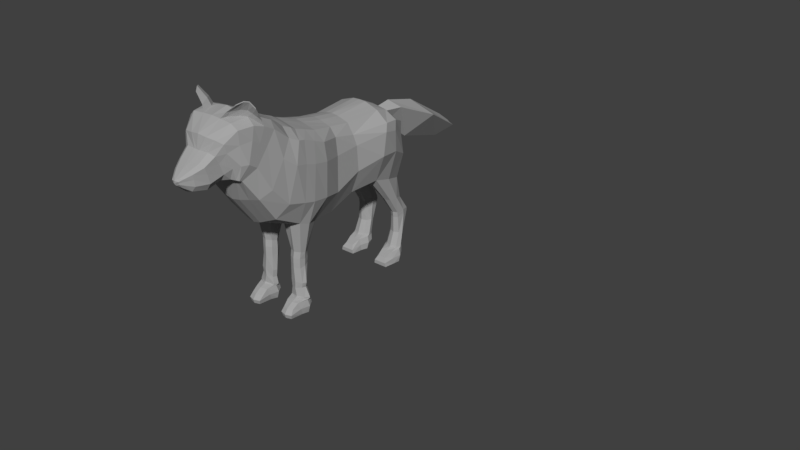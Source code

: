 # Source: Hungry_03.blend  (saved by Blender 2.77.0; exported with 4.5.12 LTS)
import bpy
from mathutils import Matrix  # noqa: F401  (used for matrix-valued properties, if any)

bpy.ops.wm.read_factory_settings(use_empty=True)
scene = bpy.context.scene
scene.name = 'Scene'

# ---- collections
col_collection_1 = bpy.data.collections.new('Collection 1'); scene.collection.children.link(col_collection_1)
col_collection_10 = bpy.data.collections.new('Collection 10'); scene.collection.children.link(col_collection_10)
col_collection_10.hide_render = True
col_collection_10.hide_viewport = True

# ---- materials (node trees are filled in below, after node groups)
mat_material = bpy.data.materials.new('Material')
mat_material.alpha_threshold = 0.0
mat_material.use_transparent_shadow = False
mat_material.diffuse_color = (0.3844, 0.3844, 0.3844, 1.0)
mat_material.roughness = 0.5

# ---- material node trees

# ---- world
world_world = bpy.data.worlds.new('World'); scene.world = world_world
world_world.color = (0.05088, 0.05088, 0.05088)
world_world.use_sun_shadow = False
world_world.sun_shadow_jitter_overblur = 0.0
world_world.cycles.sampling_method = 'MANUAL'

# ---- meshes
me_cube_001 = bpy.data.meshes.new('Cube.001')
me_cube_001.from_pydata([(0.09696, -0.3252, 0.4092), (0.1583, -0.3252, 0.4092), (0.1369, 0.5745, 0.5903), (0.1278, 0.5412, 1.044), (0.13, 0.1272, 0.6384), (0.1317, 0.1034, 1.127), (0.1555, -0.2163, 1.185), (0.1822, -0.2727, 0.6042), (0.19, 0.5541, 1.016), (0.19, 0.5774, 0.7782), (0.1953, 0.1272, 0.805), (0.2342, -0.2163, 1.127), (0.08479, -0.3898, 0.4244), (0.2441, -0.2165, 0.764), (0.1771, 0.1034, 1.057), (0.1555, -0.3778, 1.242), (0.1992, -0.4163, 0.6462), (0.2342, -0.3818, 1.195), (0.2566, -0.4175, 0.8041), (0.1724, 0.3239, 0.6638), (0.1506, 0.3619, 1.139), (0.2524, 0.3095, 0.8611), (0.2342, 0.3619, 1.071), (0.06544, 0.5745, 0.5903), (0.03354, 0.5412, 1.044), (0.2156, -0.6585, 1.245), (0.05146, 0.1034, 1.152), (0.05146, 0.1272, 0.6029), (0.05146, -0.2163, 1.21), (0.07915, -0.2855, 0.5609), (0.05146, -0.3778, 1.267), (0.06086, -0.4163, 0.6029), (0.08028, 0.3239, 0.6393), (0.05146, 0.3619, 1.173), (0.2098, 0.4558, 0.002055), (0.1929, 0.5295, 0.01078), (0.1916, -0.4186, 0.003091), (0.1851, -0.3556, 0.009038), (0.08391, 0.5295, 0.01078), (0.09488, -0.3556, 0.009038), (0.09297, -0.4186, 0.003091), (0.0899, 0.4558, 0.002055), (0.1278, 0.6031, 0.817), (0.07812, -0.8345, 1.061), (0.1853, 0.5588, 0.929), (0.07812, -0.5812, 1.37), (0.1953, 0.1153, 0.985), (0.2448, -0.2067, 0.9991), (0.2524, -0.3897, 1.047), (0.2524, 0.3357, 1.02), (0.2156, -0.7474, 1.135), (0.03354, 0.6031, 0.817), (0.13, -0.06602, 0.5728), (0.1317, -0.05649, 1.15), (0.1953, -0.06602, 0.728), (0.1771, -0.05649, 1.092), (0.05146, -0.06602, 0.5286), (0.05146, -0.05649, 1.175), (0.1953, -0.06125, 0.9734), (0.09604, -0.3209, 0.3459), (0.08354, -0.3957, 0.3444), (0.1629, -0.3957, 0.3444), (0.1552, -0.3209, 0.3459), (0.1157, 0.5367, 0.3338), (0.1741, 0.5367, 0.3338), (0.1043, 0.6497, 0.3328), (0.1606, 0.6497, 0.3328), (0.08354, -0.3951, 0.3781), (0.1552, -0.3191, 0.3602), (0.09604, -0.3191, 0.3602), (0.1629, -0.3951, 0.3781), (0.09604, -0.3238, 0.3273), (0.1629, -0.3957, 0.3122), (0.08354, -0.3957, 0.3122), (0.1552, -0.3238, 0.3273), (0.1741, 0.5342, 0.3519), (0.1157, 0.5342, 0.3519), (0.1043, 0.6507, 0.3434), (0.1598, 0.6507, 0.3434), (0.1157, 0.5399, 0.3117), (0.1043, 0.6482, 0.3242), (0.1615, 0.6482, 0.3242), (0.1741, 0.5399, 0.3117), (0.09488, -0.3404, 0.0994), (0.1834, -0.4503, 0.0917), (0.09297, -0.4503, 0.0917), (0.1851, -0.3404, 0.0994), (0.1055, 0.4529, 0.08201), (0.08878, 0.5647, 0.09068), (0.1847, 0.5647, 0.09068), (0.1896, 0.4529, 0.08201), (0.1803, -0.5098, 0.002925), (0.1043, -0.5098, 0.002925), (0.2002, 0.3782, 0.002055), (0.09922, 0.3782, 0.002055), (0.1179, 0.3974, 0.05753), (0.1803, -0.4939, 0.06261), (0.1043, -0.4939, 0.06261), (0.1775, 0.3974, 0.05753), (0.1882, 0.5043, 0.1096), (0.1064, 0.5043, 0.1096), (0.0902, 0.5646, 0.09761), (0.1823, 0.5646, 0.09761), (0.106, 0.4969, 0.0984), (0.08949, 0.5647, 0.09414), (0.1835, 0.5647, 0.09414), (0.1889, 0.4969, 0.0984), (0.08199, -0.3996, 0.1163), (0.1851, -0.3395, 0.1103), (0.09488, -0.3395, 0.1103), (0.1949, -0.3996, 0.1163), (0.09488, -0.3399, 0.1048), (0.1949, -0.3999, 0.1054), (0.08199, -0.3999, 0.1054), (0.1851, -0.3399, 0.1048), (0.1709, -0.8287, 1.066), (0.2156, -0.5998, 1.326), (0.1709, -0.5812, 1.366), (0.1491, -0.4741, 1.289), (0.2196, -0.4934, 1.238), (0.1968, -0.731, 0.9201), (0.2378, -0.6614, 0.97), (0.06201, -0.4741, 1.314), (0.06201, -0.7647, 0.8938), (0.2378, -0.5597, 1.135), (0.1671, -0.3898, 0.4244), (0.08276, -0.3974, 0.2116), (0.1655, -0.3485, 0.2102), (0.09546, -0.3485, 0.2102), (0.1784, -0.3974, 0.2116), (0.1734, 0.461, 0.4707), (0.1014, 0.461, 0.4707), (0.08564, 0.5921, 0.4423), (0.1475, 0.5921, 0.4423), (0.1819, 0.5394, 0.1988), (0.1105, 0.5394, 0.1988), (0.09644, 0.5932, 0.1977), (0.1731, 0.5932, 0.1977), (0.1952, -0.6079, 0.7471), (0.2503, -0.5437, 0.8384), (0.1576, -0.4173, 1.265), (0.2392, -0.4303, 1.207), (0.0476, -0.4173, 1.29), (0.05361, -0.6079, 0.6819), (0.2574, -0.4716, 1.065), (0.2156, -0.7709, 1.309), (0.07812, -0.8545, 1.071), (0.07812, -0.7513, 1.452), (0.2156, -0.8061, 1.173), (0.1709, -0.8487, 1.075), (0.2117, -0.7514, 1.391), (0.1669, -0.7513, 1.436), (0.1601, -0.9167, 1.263), (0.05923, -0.8766, 1.071), (0.05923, -0.9724, 1.354), (0.1601, -0.8817, 1.159), (0.1225, -0.8722, 1.08), (0.1601, -0.9333, 1.322), (0.1225, -0.9579, 1.344), (0.1212, -0.9443, 1.199), (0.02033, -0.9163, 1.064), (0.02033, -0.9928, 1.272), (0.1212, -0.9159, 1.125), (0.08361, -0.9105, 1.077), (0.1212, -0.9691, 1.251), (0.08361, -0.9869, 1.272), (0.07296, -1.092, 1.141), (0.07296, -1.086, 1.096), (0.04923, -1.091, 1.062), (0.07296, -1.1, 1.172), (0.04923, -1.108, 1.186), (0.0259, -1.16, 1.131), (0.0259, -1.158, 1.119), (0.0259, -1.164, 1.138), (0.1709, -0.6663, 1.409), (0.2156, -0.6756, 1.366), (0.07812, -0.6663, 1.417), (0.2156, -0.7147, 1.277), (0.07812, -0.8445, 1.066), (0.2156, -0.7768, 1.154), (0.1709, -0.8387, 1.071), (0.154, -0.8606, 1.079), (0.06868, -0.8664, 1.07), (0.06868, -0.866, 1.434), (0.1952, -0.8487, 1.172), (0.1952, -0.8558, 1.39), (0.1952, -0.8499, 1.299), (0.154, -0.866, 1.426), (0.01439, -1.052, 1.225), (0.07397, -1.05, 1.222), (0.105, -1.021, 1.158), (0.105, -1.004, 1.094), (0.105, -1.037, 1.203), (0.07397, -1.004, 1.049), (0.08828, -0.3979, 0.1602), (0.09989, -0.3462, 0.1577), (0.172, -0.3979, 0.1782), (0.1622, -0.3462, 0.1757), (0.07149, 0.6975, 1.039), (0.1379, 0.9655, 0.9223), (0.09037, 1.25, 0.7479), (0.1729, 0.4485, 0.63), (0.2372, 0.4485, 0.8488), (0.1389, 0.458, 1.112), (0.2265, 0.458, 1.063), (0.02837, 0.458, 1.129), (0.04569, 0.4485, 0.63), (0.2155, 0.5009, 0.002141), (0.07451, 0.5009, 0.002141), (0.2344, 0.4472, 0.993), (0.1791, 0.5925, 0.3397), (0.09794, 0.5925, 0.3397), (0.09794, 0.5917, 0.3543), (0.1785, 0.5917, 0.3543), (0.1796, 0.5933, 0.324), (0.09794, 0.5933, 0.324), (0.2065, 0.5153, 0.09069), (0.08009, 0.5153, 0.09069), (0.08172, 0.5338, 0.1056), (0.2039, 0.5338, 0.1056), (0.08091, 0.53, 0.09814), (0.2052, 0.53, 0.09814), (0.1753, 0.5259, 0.4652), (0.07495, 0.5259, 0.4652), (0.1932, 0.5656, 0.202), (0.08888, 0.5656, 0.202), (0.07374, -0.3569, 0.4168), (0.2145, -0.3503, 0.6252), (0.2576, -0.3384, 0.784), (0.1749, -0.3569, 0.4168), (0.1555, -0.2971, 1.214), (0.2342, -0.2991, 1.161), (0.04435, -0.3503, 0.5819), (0.05146, -0.2971, 1.239), (0.2024, -0.3772, 0.002573), (0.07658, -0.3772, 0.002573), (0.2524, -0.3138, 1.023), (0.1698, -0.3577, 0.3451), (0.07221, -0.3577, 0.3451), (0.07221, -0.3565, 0.3692), (0.1698, -0.3565, 0.3692), (0.1698, -0.3591, 0.3198), (0.07221, -0.3591, 0.3198), (0.2047, -0.3837, 0.09642), (0.07658, -0.3837, 0.09642), (0.0703, -0.3689, 0.1133), (0.211, -0.3689, 0.1133), (0.0703, -0.3693, 0.1051), (0.211, -0.3693, 0.1051), (0.1899, -0.3723, 0.2109), (0.07125, -0.3723, 0.2109), (0.1813, -0.3714, 0.177), (0.07831, -0.3714, 0.1589), (0.09181, -0.785, 1.447), (0.1286, -0.785, 1.44), (0.0879, -0.8324, 1.439), (0.1232, -0.8324, 1.436), (0.1828, -0.7252, 1.413), (0.1984, -0.7252, 1.397), (0.1841, -0.6955, 1.403), (0.1997, -0.6987, 1.389), (0.1345, -0.7352, 1.441), (0.1644, -0.7102, 1.426), (0.2116, -0.7714, 1.541), (0.2112, -0.7721, 1.535), (0.1924, -0.7958, 1.546), (0.1935, -0.7946, 1.54), (0.1646, -0.83, 1.528), (0.1668, -0.8283, 1.524), (0.2203, -0.7619, 1.526), (0.2243, -0.7581, 1.511), (0.2315, -0.748, 1.503), (0.2344, -0.7468, 1.492), (0.2354, -0.7323, 1.466), (0.04158, -1.137, 1.134), (0.04158, -1.134, 1.111), (0.02465, -1.149, 1.156), (0.04158, -1.143, 1.15), (0.02465, -1.138, 1.093), (0.2151, -0.694, 1.407), (0.157, -0.7454, 1.481), (0.1238, -0.785, 1.487), (0.09882, -0.8471, 1.472), (0.2052, -0.7137, 1.43), (0.1462, -0.7845, 1.48), (0.1112, -0.8264, 1.473), (0.1784, -0.7257, 1.466), (0.191, -0.7341, 1.452), (0.1947, -0.7108, 1.443), (0.1763, -0.7553, 1.476), (0.02102, 1.305, 0.7208), (0.08019, 0.5541, 1.044), (0.126, -0.3109, 0.4092), (0.0916, 0.1034, 1.14), (0.1035, -0.2163, 1.198), (0.1035, -0.3778, 1.255), (0.1011, 0.3619, 1.156), (0.0995, 0.5874, 0.5903), (0.09072, 0.1272, 0.6207), (0.13, -0.2647, 0.5825), (0.13, -0.4343, 0.6246), (0.1263, 0.3095, 0.6515), (0.1346, 0.5424, 0.01078), (0.1423, -0.3412, 0.009038), (0.1423, -0.4186, 0.003091), (0.1499, 0.4558, 0.002055), (0.1245, -0.8316, 1.063), (0.08019, 0.616, 0.817), (0.0916, -0.05649, 1.162), (0.09072, -0.06602, 0.5507), (0.1234, -0.3065, 0.3459), (0.1234, -0.4137, 0.3444), (0.129, 0.6627, 0.3328), (0.1449, 0.5224, 0.3338), (0.1234, -0.4131, 0.3781), (0.1234, -0.3047, 0.3602), (0.1234, -0.3094, 0.3273), (0.1234, -0.4137, 0.3122), (0.1449, 0.5199, 0.3519), (0.1286, 0.6636, 0.3434), (0.1294, 0.6611, 0.3242), (0.1449, 0.5256, 0.3117), (0.1423, -0.326, 0.0994), (0.1423, -0.4623, 0.0917), (0.1331, 0.5777, 0.09068), (0.1475, 0.4529, 0.08201), (0.1423, -0.5218, 0.002925), (0.1497, 0.3782, 0.002055), (0.1423, -0.506, 0.06261), (0.1477, 0.3974, 0.05753), (0.1473, 0.49, 0.1096), (0.1326, 0.5776, 0.09761), (0.1474, 0.4825, 0.0984), (0.1328, 0.5776, 0.09414), (0.1423, -0.4176, 0.1163), (0.1423, -0.3251, 0.1103), (0.1423, -0.4251, 0.1054), (0.1423, -0.3255, 0.1048), (0.1245, -0.5812, 1.368), (0.126, -0.4078, 0.4244), (0.1056, -0.4741, 1.301), (0.1294, -0.7479, 0.907), (0.1329, -0.3341, 0.2102), (0.1329, -0.4154, 0.2116), (0.114, 0.605, 0.4423), (0.1374, 0.4467, 0.4707), (0.1312, 0.6061, 0.1977), (0.1462, 0.5251, 0.1988), (0.1244, -0.6079, 0.7145), (0.1026, -0.4173, 1.277), (0.1245, -0.8516, 1.073), (0.09087, -0.8744, 1.075), (0.05197, -0.9134, 1.07), (0.02462, -1.091, 1.054), (0.1245, -0.8416, 1.068), (0.1245, -0.6663, 1.413), (0.1113, -0.8635, 1.075), (0.03698, -1.004, 1.042), (0.1306, -0.3318, 0.1667), (0.1301, -0.4159, 0.1692), (0.145, 0.5009, 0.002141), (0.08365, 0.458, 1.121), (0.1448, -0.3772, 0.002573), (0.1035, -0.2971, 1.226), (0.09207, 0.4519, 0.04206), (0.07934, 0.5559, 0.05181), (0.1942, 0.5559, 0.05181), (0.2065, 0.4519, 0.04206), (0.1043, 0.3773, 0.02833), (0.1943, 0.3773, 0.02833), (0.2192, 0.5122, 0.04697), (0.06919, 0.5122, 0.04697), (0.1493, 0.3773, 0.02833), (0.1326, 0.5704, 0.05181), (0.08709, -0.3362, 0.0557), (0.1954, -0.4373, 0.04772), (0.08486, -0.4373, 0.04772), (0.1925, -0.3362, 0.0557), (0.187, -0.5161, 0.03062), (0.09806, -0.5161, 0.03062), (0.2141, -0.3742, 0.05018), (0.0657, -0.3742, 0.05018), (0.1425, -0.5301, 0.03062), (0.1425, -0.3194, 0.0557), (-0.09696, -0.3252, 0.4092), (-0.1583, -0.3252, 0.4092), (-0.1369, 0.5745, 0.5903), (-0.1278, 0.5412, 1.044), (-0.13, 0.1272, 0.6384), (-0.1317, 0.1034, 1.127), (-0.1555, -0.2163, 1.185), (-0.1822, -0.2727, 0.6042), (-0.19, 0.5541, 1.016), (-0.19, 0.5774, 0.7782), (-0.1953, 0.1272, 0.805), (-0.2342, -0.2163, 1.127), (-0.08479, -0.3898, 0.4244), (-0.2441, -0.2165, 0.764), (-0.1771, 0.1034, 1.057), (-0.1555, -0.3778, 1.242), (-0.1992, -0.4163, 0.6462), (-0.2342, -0.3818, 1.195), (-0.2566, -0.4175, 0.8041), (-0.1724, 0.3239, 0.6638), (-0.1506, 0.3619, 1.139), (-0.2524, 0.3095, 0.8611), (-0.2342, 0.3619, 1.071), (-0.06544, 0.5745, 0.5903), (-0.03354, 0.5412, 1.044), (-0.2156, -0.6585, 1.245), (-0.05146, 0.1034, 1.152), (-0.05146, 0.1272, 0.6029), (-0.05146, -0.2163, 1.21), (-0.07915, -0.2855, 0.5609), (-0.05146, -0.3778, 1.267), (-0.06086, -0.4163, 0.6029), (-0.08028, 0.3239, 0.6393), (-0.05146, 0.3619, 1.173), (-0.2098, 0.4558, 0.002055), (-0.1929, 0.5295, 0.01078), (-0.1916, -0.4186, 0.003091), (-0.1851, -0.3556, 0.009038), (-0.08391, 0.5295, 0.01078), (-0.09488, -0.3556, 0.009038), (-0.09297, -0.4186, 0.003091), (-0.0899, 0.4558, 0.002055), (-0.1278, 0.6031, 0.817), (-0.07812, -0.8345, 1.061), (-0.1853, 0.5588, 0.929), (-0.07812, -0.5812, 1.37), (-0.1953, 0.1153, 0.985), (-0.2448, -0.2067, 0.9991), (-0.2524, -0.3897, 1.047), (-0.2524, 0.3357, 1.02), (-0.2156, -0.7474, 1.135), (-0.03354, 0.6031, 0.817), (-0.13, -0.06602, 0.5728), (-0.1317, -0.05649, 1.15), (-0.1953, -0.06602, 0.728), (-0.1771, -0.05649, 1.092), (-0.05146, -0.06602, 0.5286), (-0.05146, -0.05649, 1.175), (-0.1953, -0.06125, 0.9734), (-0.09604, -0.3209, 0.3459), (-0.08354, -0.3957, 0.3444), (-0.1629, -0.3957, 0.3444), (-0.1552, -0.3209, 0.3459), (-0.1157, 0.5367, 0.3338), (-0.1741, 0.5367, 0.3338), (-0.1043, 0.6497, 0.3328), (-0.1606, 0.6497, 0.3328), (-0.08354, -0.3951, 0.3781), (-0.1552, -0.3191, 0.3602), (-0.09604, -0.3191, 0.3602), (-0.1629, -0.3951, 0.3781), (-0.09604, -0.3238, 0.3273), (-0.1629, -0.3957, 0.3122), (-0.08354, -0.3957, 0.3122), (-0.1552, -0.3238, 0.3273), (-0.1741, 0.5342, 0.3519), (-0.1157, 0.5342, 0.3519), (-0.1043, 0.6507, 0.3434), (-0.1598, 0.6507, 0.3434), (-0.1157, 0.5399, 0.3117), (-0.1043, 0.6482, 0.3242), (-0.1615, 0.6482, 0.3242), (-0.1741, 0.5399, 0.3117), (-0.09488, -0.3404, 0.0994), (-0.1834, -0.4503, 0.0917), (-0.09297, -0.4503, 0.0917), (-0.1851, -0.3404, 0.0994), (-0.1055, 0.4529, 0.08201), (-0.08878, 0.5647, 0.09068), (-0.1847, 0.5647, 0.09068), (-0.1896, 0.4529, 0.08201), (-0.1803, -0.5098, 0.002925), (-0.1043, -0.5098, 0.002925), (-0.2002, 0.3782, 0.002055), (-0.09922, 0.3782, 0.002055), (-0.1179, 0.3974, 0.05753), (-0.1803, -0.4939, 0.06261), (-0.1043, -0.4939, 0.06261), (-0.1775, 0.3974, 0.05753), (-0.1882, 0.5043, 0.1096), (-0.1064, 0.5043, 0.1096), (-0.0902, 0.5646, 0.09761), (-0.1823, 0.5646, 0.09761), (-0.106, 0.4969, 0.0984), (-0.08949, 0.5647, 0.09414), (-0.1835, 0.5647, 0.09414), (-0.1889, 0.4969, 0.0984), (-0.08199, -0.3996, 0.1163), (-0.1851, -0.3395, 0.1103), (-0.09488, -0.3395, 0.1103), (-0.1949, -0.3996, 0.1163), (-0.09488, -0.3399, 0.1048), (-0.1949, -0.3999, 0.1054), (-0.08199, -0.3999, 0.1054), (-0.1851, -0.3399, 0.1048), (-0.1709, -0.8287, 1.066), (-0.2156, -0.5998, 1.326), (-0.1709, -0.5812, 1.366), (-0.1491, -0.4741, 1.289), (-0.2196, -0.4934, 1.238), (-0.1968, -0.731, 0.9201), (-0.2378, -0.6614, 0.97), (-0.06201, -0.4741, 1.314), (-0.06201, -0.7647, 0.8938), (-0.2378, -0.5597, 1.135), (-0.1671, -0.3898, 0.4244), (-0.08276, -0.3974, 0.2116), (-0.1655, -0.3485, 0.2102), (-0.09546, -0.3485, 0.2102), (-0.1784, -0.3974, 0.2116), (-0.1734, 0.461, 0.4707), (-0.1014, 0.461, 0.4707), (-0.08564, 0.5921, 0.4423), (-0.1475, 0.5921, 0.4423), (-0.1819, 0.5394, 0.1988), (-0.1105, 0.5394, 0.1988), (-0.09644, 0.5932, 0.1977), (-0.1731, 0.5932, 0.1977), (-0.1952, -0.6079, 0.7471), (-0.2503, -0.5437, 0.8384), (-0.1576, -0.4173, 1.265), (-0.2392, -0.4303, 1.207), (-0.0476, -0.4173, 1.29), (-0.05361, -0.6079, 0.6819), (-0.2574, -0.4716, 1.065), (-0.2156, -0.7709, 1.309), (-0.07812, -0.8545, 1.071), (-0.07812, -0.7513, 1.452), (-0.2156, -0.8061, 1.173), (-0.1709, -0.8487, 1.075), (-0.2117, -0.7514, 1.391), (-0.1669, -0.7513, 1.436), (-0.1601, -0.9167, 1.263), (-0.05923, -0.8766, 1.071), (-0.05923, -0.9724, 1.354), (-0.1601, -0.8817, 1.159), (-0.1225, -0.8722, 1.08), (-0.1601, -0.9333, 1.322), (-0.1225, -0.9579, 1.344), (-0.1212, -0.9443, 1.199), (-0.02033, -0.9163, 1.064), (-0.02033, -0.9928, 1.272), (-0.1212, -0.9159, 1.125), (-0.08361, -0.9105, 1.077), (-0.1212, -0.9691, 1.251), (-0.08361, -0.9869, 1.272), (-0.07296, -1.092, 1.141), (-0.07296, -1.086, 1.096), (-0.04923, -1.091, 1.062), (-0.07296, -1.1, 1.172), (-0.04923, -1.108, 1.186), (-0.0259, -1.16, 1.131), (-0.0259, -1.158, 1.119), (-0.0259, -1.164, 1.138), (-0.1709, -0.6663, 1.409), (-0.2156, -0.6756, 1.366), (-0.07812, -0.6663, 1.417), (-0.2156, -0.7147, 1.277), (-0.07812, -0.8445, 1.066), (-0.2156, -0.7768, 1.154), (-0.1709, -0.8387, 1.071), (-0.154, -0.8606, 1.079), (-0.06868, -0.8664, 1.07), (-0.06868, -0.866, 1.434), (-0.1952, -0.8487, 1.172), (-0.1952, -0.8558, 1.39), (-0.1952, -0.8499, 1.299), (-0.154, -0.866, 1.426), (-0.01439, -1.052, 1.225), (-0.07397, -1.05, 1.222), (-0.105, -1.021, 1.158), (-0.105, -1.004, 1.094), (-0.105, -1.037, 1.203), (-0.07397, -1.004, 1.049), (-0.08828, -0.3979, 0.1602), (-0.09989, -0.3462, 0.1577), (-0.172, -0.3979, 0.1782), (-0.1622, -0.3462, 0.1757), (-0.07149, 0.6975, 1.039), (-0.1379, 0.9655, 0.9223), (-0.09037, 1.25, 0.7479), (-0.1729, 0.4485, 0.63), (-0.2372, 0.4485, 0.8488), (-0.1389, 0.458, 1.112), (-0.2265, 0.458, 1.063), (-0.02837, 0.458, 1.129), (-0.04569, 0.4485, 0.63), (-0.2155, 0.5009, 0.002141), (-0.07451, 0.5009, 0.002141), (-0.2344, 0.4472, 0.993), (-0.1791, 0.5925, 0.3397), (-0.09794, 0.5925, 0.3397), (-0.09794, 0.5917, 0.3543), (-0.1785, 0.5917, 0.3543), (-0.1796, 0.5933, 0.324), (-0.09794, 0.5933, 0.324), (-0.2065, 0.5153, 0.09069), (-0.08009, 0.5153, 0.09069), (-0.08172, 0.5338, 0.1056), (-0.2039, 0.5338, 0.1056), (-0.08091, 0.53, 0.09814), (-0.2052, 0.53, 0.09814), (-0.1753, 0.5259, 0.4652), (-0.07495, 0.5259, 0.4652), (-0.1932, 0.5656, 0.202), (-0.08888, 0.5656, 0.202), (-0.07374, -0.3569, 0.4168), (-0.2145, -0.3503, 0.6252), (-0.2576, -0.3384, 0.784), (-0.1749, -0.3569, 0.4168), (-0.1555, -0.2971, 1.214), (-0.2342, -0.2991, 1.161), (-0.04435, -0.3503, 0.5819), (-0.05146, -0.2971, 1.239), (-0.2024, -0.3772, 0.002573), (-0.07658, -0.3772, 0.002573), (-0.2524, -0.3138, 1.023), (-0.1698, -0.3577, 0.3451), (-0.07221, -0.3577, 0.3451), (-0.07221, -0.3565, 0.3692), (-0.1698, -0.3565, 0.3692), (-0.1698, -0.3591, 0.3198), (-0.07221, -0.3591, 0.3198), (-0.2047, -0.3837, 0.09642), (-0.07658, -0.3837, 0.09642), (-0.0703, -0.3689, 0.1133), (-0.211, -0.3689, 0.1133), (-0.0703, -0.3693, 0.1051), (-0.211, -0.3693, 0.1051), (-0.1899, -0.3723, 0.2109), (-0.07125, -0.3723, 0.2109), (-0.1813, -0.3714, 0.177), (-0.07831, -0.3714, 0.1589), (-0.09181, -0.785, 1.447), (-0.1286, -0.785, 1.44), (-0.0879, -0.8324, 1.439), (-0.1232, -0.8324, 1.436), (-0.1828, -0.7252, 1.413), (-0.1984, -0.7252, 1.397), (-0.1841, -0.6955, 1.403), (-0.1997, -0.6987, 1.389), (-0.1345, -0.7352, 1.441), (-0.1644, -0.7102, 1.426), (-0.2116, -0.7714, 1.541), (-0.2112, -0.7721, 1.535), (-0.1924, -0.7958, 1.546), (-0.1935, -0.7946, 1.54), (-0.1646, -0.83, 1.528), (-0.1668, -0.8283, 1.524), (-0.2203, -0.7619, 1.526), (-0.2243, -0.7581, 1.511), (-0.2315, -0.748, 1.503), (-0.2344, -0.7468, 1.492), (-0.2354, -0.7323, 1.466), (-0.04158, -1.137, 1.134), (-0.04158, -1.134, 1.111), (-0.02465, -1.149, 1.156), (-0.04158, -1.143, 1.15), (-0.02465, -1.138, 1.093), (-0.2151, -0.694, 1.407), (-0.157, -0.7454, 1.481), (-0.1238, -0.785, 1.487), (-0.09882, -0.8471, 1.472), (-0.2052, -0.7137, 1.43), (-0.1462, -0.7845, 1.48), (-0.1112, -0.8264, 1.473), (-0.1784, -0.7257, 1.466), (-0.191, -0.7341, 1.452), (-0.1947, -0.7108, 1.443), (-0.1763, -0.7553, 1.476), (2.965e-14, -0.5812, 1.374), (2.965e-14, -0.8345, 1.061), (2.965e-14, 0.5438, 0.631), (2.965e-14, 0.1272, 0.5845), (2.965e-14, -0.2711, 0.5483), (2.965e-14, -0.4294, 0.5903), (2.965e-14, 0.3095, 0.6335), (2.965e-14, 0.5218, 1.073), (2.965e-14, 0.1034, 1.159), (2.965e-14, -0.2163, 1.217), (2.965e-14, -0.3778, 1.274), (2.965e-14, 0.3619, 1.176), (2.965e-14, 0.5724, 0.817), (2.965e-14, -0.06602, 0.516), (2.965e-14, -0.05649, 1.182), (2.965e-14, -0.7647, 0.8811), (2.965e-14, -0.4741, 1.321), (2.965e-14, -0.6079, 0.6693), (2.965e-14, -0.4173, 1.297), (2.965e-14, -0.7513, 1.463), (2.965e-14, -0.8545, 1.071), (2.965e-14, -0.9767, 1.362), (2.965e-14, -0.8766, 1.071), (2.965e-14, -0.9928, 1.272), (2.965e-14, -0.9163, 1.064), (2.965e-14, -1.108, 1.191), (2.965e-14, -1.091, 1.047), (2.965e-14, -1.108, 1.19), (2.965e-14, -1.17, 1.141), (2.965e-14, -1.161, 1.109), (2.965e-14, -0.6663, 1.422), (2.965e-14, -0.8445, 1.066), (2.965e-14, -0.8664, 1.07), (2.965e-14, -0.866, 1.438), (2.965e-14, -1.004, 1.034), (2.965e-14, -1.052, 1.225), (2.965e-14, -1.169, 1.126), (2.965e-14, -1.173, 1.126), (2.965e-14, -1.175, 1.128), (2.965e-14, 0.5404, 1.007), (2.965e-14, 1.313, 0.7393), (2.965e-14, 1.325, 0.7165), (2.965e-14, 1.293, 0.7006), (2.965e-14, 0.6172, 0.9366), (2.965e-14, 0.6458, 1.091), (2.965e-14, 0.8197, 0.7763), (2.965e-14, 0.8822, 1.027), (2.965e-14, 1.162, 0.6737), (2.965e-14, 1.207, 0.8222), (2.965e-14, 0.4266, 0.6242), (2.965e-14, 0.4481, 1.131), (2.965e-14, -0.3503, 0.5693), (2.965e-14, -0.2971, 1.246), (2.965e-14, -1.138, 1.088), (2.965e-14, -1.149, 1.158), (-0.02102, 1.305, 0.7208), (-0.08019, 0.5541, 1.044), (-0.126, -0.3109, 0.4092), (-0.0916, 0.1034, 1.14), (-0.1035, -0.2163, 1.198), (-0.1035, -0.3778, 1.255), (-0.1011, 0.3619, 1.156), (-0.0995, 0.5874, 0.5903), (-0.09072, 0.1272, 0.6207), (-0.13, -0.2647, 0.5825), (-0.13, -0.4343, 0.6246), (-0.1263, 0.3095, 0.6515), (-0.1346, 0.5424, 0.01078), (-0.1423, -0.3412, 0.009038), (-0.1423, -0.4186, 0.003091), (-0.1499, 0.4558, 0.002055), (-0.1245, -0.8316, 1.063), (-0.08019, 0.616, 0.817), (-0.0916, -0.05649, 1.162), (-0.09072, -0.06602, 0.5507), (-0.1234, -0.3065, 0.3459), (-0.1234, -0.4137, 0.3444), (-0.129, 0.6627, 0.3328), (-0.1449, 0.5224, 0.3338), (-0.1234, -0.4131, 0.3781), (-0.1234, -0.3047, 0.3602), (-0.1234, -0.3094, 0.3273), (-0.1234, -0.4137, 0.3122), (-0.1449, 0.5199, 0.3519), (-0.1286, 0.6636, 0.3434), (-0.1294, 0.6611, 0.3242), (-0.1449, 0.5256, 0.3117), (-0.1423, -0.326, 0.0994), (-0.1423, -0.4623, 0.0917), (-0.1331, 0.5777, 0.09068), (-0.1475, 0.4529, 0.08201), (-0.1423, -0.5218, 0.002925), (-0.1497, 0.3782, 0.002055), (-0.1423, -0.506, 0.06261), (-0.1477, 0.3974, 0.05753), (-0.1473, 0.49, 0.1096), (-0.1326, 0.5776, 0.09761), (-0.1474, 0.4825, 0.0984), (-0.1328, 0.5776, 0.09414), (-0.1423, -0.4176, 0.1163), (-0.1423, -0.3251, 0.1103), (-0.1423, -0.4251, 0.1054), (-0.1423, -0.3255, 0.1048), (-0.1245, -0.5812, 1.368), (-0.126, -0.4078, 0.4244), (-0.1056, -0.4741, 1.301), (-0.1294, -0.7479, 0.907), (-0.1329, -0.3341, 0.2102), (-0.1329, -0.4154, 0.2116), (-0.114, 0.605, 0.4423), (-0.1374, 0.4467, 0.4707), (-0.1312, 0.6061, 0.1977), (-0.1462, 0.5251, 0.1988), (-0.1244, -0.6079, 0.7145), (-0.1026, -0.4173, 1.277), (-0.1245, -0.8516, 1.073), (-0.09087, -0.8744, 1.075), (-0.05197, -0.9134, 1.07), (-0.02462, -1.091, 1.054), (-0.1245, -0.8416, 1.068), (-0.1245, -0.6663, 1.413), (-0.1113, -0.8635, 1.075), (-0.03698, -1.004, 1.042), (-0.1306, -0.3318, 0.1667), (-0.1301, -0.4159, 0.1692), (-0.145, 0.5009, 0.002141), (-0.08365, 0.458, 1.121), (-0.1448, -0.3772, 0.002573), (-0.1035, -0.2971, 1.226), (2.965e-14, -1.138, 1.091), (-0.09207, 0.4519, 0.04206), (-0.07934, 0.5559, 0.05181), (-0.1942, 0.5559, 0.05181), (-0.2065, 0.4519, 0.04206), (-0.1043, 0.3773, 0.02833), (-0.1943, 0.3773, 0.02833), (-0.2192, 0.5122, 0.04697), (-0.06919, 0.5122, 0.04697), (-0.1493, 0.3773, 0.02833), (-0.1326, 0.5704, 0.05181), (-0.08709, -0.3362, 0.0557), (-0.1954, -0.4373, 0.04772), (-0.08486, -0.4373, 0.04772), (-0.1925, -0.3362, 0.0557), (-0.187, -0.5161, 0.03062), (-0.09806, -0.5161, 0.03062), (-0.2141, -0.3742, 0.05018), (-0.0657, -0.3742, 0.05018), (-0.1425, -0.5301, 0.03062), (-0.1425, -0.3194, 0.0557)], [], [(307, 291, 3, 42), (53, 6, 11, 55), (232, 29, 0, 226), (301, 19, 4, 298), (227, 7, 13, 228), (309, 52, 7, 299), (52, 4, 10, 54), (340, 122, 45, 338), (49, 22, 14, 46), (58, 55, 11, 47), (300, 31, 12, 339), (42, 3, 8, 44), (20, 5, 14, 22), (316, 74, 127, 342), (201, 2, 9, 202), (230, 15, 17, 231), (236, 231, 17, 48), (138, 16, 18, 139), (325, 87, 95, 329), (4, 19, 21, 10), (203, 20, 22, 204), (209, 204, 22, 49), (381, 374, 39, 235), (361, 205, 33, 296), (723, 206, 32, 680), (725, 232, 31, 679), (363, 233, 30, 295), (687, 56, 29, 678), (308, 57, 28, 294), (680, 32, 27, 677), (296, 33, 26, 293), (299, 7, 1, 292), (122, 690, 674, 45), (121, 124, 25, 50), (686, 713, 24, 51), (362, 234, 36, 304), (360, 207, 34, 305), (380, 375, 36, 234), (371, 365, 38, 208), (373, 366, 35, 302), (375, 84, 96, 378), (383, 377, 37, 303), (370, 367, 34, 207), (676, 686, 51, 23), (317, 73, 126, 343), (202, 209, 49, 21), (228, 236, 48, 18), (124, 119, 116, 25), (2, 42, 44, 9), (54, 58, 47, 13), (21, 49, 46, 10), (119, 118, 117, 116), (297, 307, 42, 2), (10, 46, 58, 54), (293, 26, 57, 308), (677, 27, 56, 687), (46, 14, 55, 58), (7, 52, 54, 13), (298, 4, 52, 309), (5, 53, 55, 14), (315, 68, 62, 310), (314, 67, 60, 311), (240, 70, 61, 237), (239, 69, 59, 238), (213, 75, 64, 210), (319, 78, 66, 312), (212, 77, 65, 211), (318, 76, 63, 313), (226, 0, 69, 239), (229, 125, 70, 240), (339, 12, 67, 314), (292, 1, 68, 315), (310, 62, 74, 316), (311, 60, 73, 317), (237, 61, 72, 241), (238, 59, 71, 242), (345, 131, 76, 318), (223, 132, 77, 212), (344, 133, 78, 319), (222, 130, 75, 213), (210, 64, 82, 214), (312, 66, 81, 320), (211, 65, 80, 215), (313, 63, 79, 321), (337, 114, 86, 322), (336, 113, 85, 323), (248, 112, 84, 243), (247, 111, 83, 244), (221, 106, 90, 216), (333, 105, 89, 324), (220, 104, 88, 217), (332, 103, 87, 325), (372, 368, 94, 327), (382, 379, 92, 326), (364, 41, 94, 368), (376, 40, 92, 379), (367, 90, 98, 369), (304, 36, 91, 326), (323, 85, 97, 328), (305, 34, 93, 327), (347, 135, 100, 330), (225, 136, 101, 218), (346, 137, 102, 331), (224, 134, 99, 219), (330, 100, 103, 332), (218, 101, 104, 220), (331, 102, 105, 333), (219, 99, 106, 221), (252, 195, 109, 245), (251, 196, 110, 246), (359, 194, 107, 334), (358, 197, 108, 335), (245, 109, 111, 247), (246, 110, 112, 248), (334, 107, 113, 336), (335, 108, 114, 337), (26, 682, 688, 57), (341, 120, 115, 306), (205, 724, 685, 33), (233, 726, 684, 30), (57, 688, 683, 28), (33, 685, 682, 26), (689, 123, 43, 675), (120, 121, 50, 115), (142, 692, 690, 122), (139, 144, 124, 121), (691, 143, 123, 689), (349, 142, 122, 340), (227, 16, 125, 229), (140, 118, 119, 141), (144, 141, 119, 124), (348, 138, 120, 341), (241, 72, 129, 249), (242, 71, 128, 250), (201, 19, 130, 222), (297, 2, 133, 344), (206, 23, 132, 223), (301, 32, 131, 345), (214, 82, 134, 224), (320, 81, 137, 346), (215, 80, 136, 225), (321, 79, 135, 347), (300, 16, 138, 348), (48, 17, 141, 144), (15, 140, 141, 17), (295, 30, 142, 349), (679, 31, 143, 691), (18, 48, 144, 139), (30, 684, 692, 142), (120, 138, 139, 121), (150, 175, 260, 258), (176, 704, 693, 147), (174, 355, 176, 147, 261, 262), (177, 175, 150, 145), (705, 178, 146, 694), (179, 177, 145, 148), (354, 180, 149, 350), (180, 179, 148, 149), (356, 181, 156, 351), (706, 182, 153, 696), (183, 707, 695, 154), (181, 184, 155, 156), (186, 185, 157, 152), (187, 183, 154, 158), (184, 186, 152, 155), (185, 187, 158, 157), (154, 695, 697, 161), (156, 155, 162, 163), (152, 157, 164, 159), (158, 154, 161, 165), (155, 152, 159, 162), (157, 158, 165, 164), (351, 156, 163, 352), (696, 153, 160, 698), (189, 188, 701, 170), (191, 190, 166, 167), (192, 189, 170, 169), (357, 193, 168, 353), (188, 709, 699, 701), (193, 191, 167, 168), (190, 192, 169, 166), (275, 274, 171, 172), (277, 276, 702, 173), (727, 803, 278, 703), (278, 275, 172, 703), (274, 277, 173, 171), (276, 728, 702), (115, 50, 179, 180), (306, 115, 180, 354), (50, 25, 177, 179), (675, 43, 178, 705), (25, 116, 175, 177), (338, 45, 176, 355), (45, 674, 704, 176), (116, 117, 174, 175), (150, 151, 187, 185), (148, 145, 186, 184), (187, 151, 254, 256), (145, 150, 185, 186), (149, 148, 184, 181), (147, 693, 707, 183), (694, 146, 182, 706), (350, 149, 181, 356), (159, 164, 192, 190), (163, 162, 191, 193), (161, 697, 709, 188), (698, 160, 708), (352, 163, 193, 357), (164, 165, 189, 192), (162, 159, 190, 191), (165, 161, 188, 189), (342, 127, 197, 358), (343, 126, 194, 359), (249, 129, 196, 251), (250, 128, 195, 252), (171, 710, 703, 172), (710, 171, 173, 702), (200, 721, 716, 290), (722, 200, 290, 714), (681, 24, 198, 718), (24, 713, 717, 198), (718, 198, 199, 720), (198, 717, 719, 199), (720, 199, 200, 722), (199, 719, 721, 200), (79, 215, 225, 135), (81, 214, 224, 137), (32, 206, 223, 131), (2, 201, 222, 133), (24, 681, 724, 205), (102, 219, 221, 105), (100, 218, 220, 103), (137, 224, 219, 102), (135, 225, 218, 100), (103, 220, 217, 87), (105, 221, 216, 89), (63, 211, 215, 79), (66, 210, 214, 81), (133, 222, 213, 78), (131, 223, 212, 76), (76, 212, 211, 63), (78, 213, 210, 66), (9, 44, 209, 202), (366, 370, 207, 35), (364, 371, 208, 41), (302, 35, 207, 360), (676, 23, 206, 723), (291, 24, 205, 361), (44, 8, 204, 209), (3, 203, 204, 8), (19, 201, 202, 21), (126, 250, 252, 194), (127, 249, 251, 197), (73, 242, 250, 126), (74, 241, 249, 127), (7, 227, 229, 1), (28, 683, 726, 233), (108, 246, 248, 114), (107, 245, 247, 113), (197, 251, 246, 108), (194, 252, 245, 107), (113, 247, 244, 85), (114, 248, 243, 86), (60, 238, 242, 73), (62, 237, 241, 74), (1, 229, 240, 68), (12, 226, 239, 67), (67, 239, 238, 60), (68, 240, 237, 62), (13, 47, 236, 228), (377, 380, 234, 37), (303, 37, 234, 362), (294, 28, 233, 363), (678, 29, 232, 725), (376, 381, 235, 40), (47, 11, 231, 236), (6, 230, 231, 11), (16, 227, 228, 18), (31, 232, 226, 12), (254, 255, 256), (147, 183, 253, 261), (183, 187, 256, 255), (286, 280, 263, 269), (285, 284, 266, 268), (175, 174, 262, 259), (151, 150, 258, 257), (283, 279, 273, 272), (264, 270, 269, 263), (280, 281, 265, 263), (257, 258, 260), (273, 271, 272), (270, 272, 271, 269), (266, 265, 267, 268), (281, 282, 267, 265), (264, 263, 265, 266), (282, 285, 268, 267), (287, 283, 272, 270), (279, 288, 271, 273), (289, 287, 270, 264), (288, 286, 269, 271), (284, 289, 264, 266), (170, 701, 728, 276), (166, 169, 277, 274), (168, 167, 275, 278), (353, 168, 278, 803), (169, 170, 276, 277), (167, 166, 274, 275), (254, 151, 289, 284), (259, 262, 286, 288), (151, 257, 287, 289), (175, 259, 288, 279), (257, 260, 283, 287), (183, 255, 285, 282), (253, 183, 282, 281), (261, 253, 281, 280), (260, 175, 279, 283), (255, 254, 284, 285), (262, 261, 280, 286), (290, 716, 715), (714, 290, 715), (700, 353, 803, 727), (6, 294, 363, 230), (39, 303, 362, 235), (3, 291, 361, 203), (38, 302, 360, 208), (129, 343, 359, 196), (128, 342, 358, 195), (160, 352, 357, 708), (146, 350, 356, 182), (117, 338, 355, 174), (43, 306, 354, 178), (708, 357, 353, 700), (153, 351, 352, 160), (182, 356, 351, 153), (178, 354, 350, 146), (15, 295, 349, 140), (31, 300, 348, 143), (82, 321, 347, 134), (80, 320, 346, 136), (19, 301, 345, 130), (23, 297, 344, 132), (143, 348, 341, 123), (140, 349, 340, 118), (123, 341, 306, 43), (109, 335, 337, 111), (110, 334, 336, 112), (195, 358, 335, 109), (196, 359, 334, 110), (101, 331, 333, 104), (99, 330, 332, 106), (136, 346, 331, 101), (134, 347, 330, 99), (41, 305, 327, 94), (84, 323, 328, 96), (40, 304, 326, 92), (378, 382, 326, 91), (369, 372, 327, 93), (106, 332, 325, 90), (104, 333, 324, 88), (112, 336, 323, 84), (111, 337, 322, 83), (64, 313, 321, 82), (65, 312, 320, 80), (132, 344, 319, 77), (130, 345, 318, 75), (61, 311, 317, 72), (59, 310, 316, 71), (0, 292, 315, 69), (125, 339, 314, 70), (75, 318, 313, 64), (77, 319, 312, 65), (70, 314, 311, 61), (69, 315, 310, 59), (27, 298, 309, 56), (5, 293, 308, 53), (23, 51, 307, 297), (72, 317, 343, 129), (374, 383, 303, 39), (365, 373, 302, 38), (208, 360, 305, 41), (235, 362, 304, 40), (29, 299, 292, 0), (20, 296, 293, 5), (53, 308, 294, 6), (230, 363, 295, 15), (203, 361, 296, 20), (90, 325, 329, 98), (71, 316, 342, 128), (16, 300, 339, 125), (118, 340, 338, 117), (56, 309, 299, 29), (32, 301, 298, 27), (51, 24, 291, 307), (88, 324, 373, 365), (98, 329, 372, 369), (87, 217, 371, 364), (89, 216, 370, 366), (34, 367, 369, 93), (87, 364, 368, 95), (329, 95, 368, 372), (216, 90, 367, 370), (324, 89, 366, 373), (217, 88, 365, 371), (83, 322, 383, 374), (96, 328, 382, 378), (85, 244, 381, 376), (86, 243, 380, 377), (85, 376, 379, 97), (328, 97, 379, 382), (322, 86, 377, 383), (36, 375, 378, 91), (243, 84, 375, 380), (244, 83, 374, 381), (746, 426, 387, 730), (437, 439, 395, 390), (616, 610, 384, 413), (740, 737, 388, 403), (611, 612, 397, 391), (748, 738, 391, 436), (436, 438, 394, 388), (779, 777, 429, 506), (433, 430, 398, 406), (442, 431, 395, 439), (739, 778, 396, 415), (426, 428, 392, 387), (404, 406, 398, 389), (755, 781, 511, 458), (585, 586, 393, 386), (614, 615, 401, 399), (620, 432, 401, 615), (522, 523, 402, 400), (764, 768, 479, 471), (388, 394, 405, 403), (587, 588, 406, 404), (593, 433, 406, 588), (821, 619, 423, 814), (800, 735, 417, 589), (723, 680, 416, 590), (725, 679, 415, 616), (802, 734, 414, 617), (687, 678, 413, 440), (747, 733, 412, 441), (680, 677, 411, 416), (735, 732, 410, 417), (738, 731, 385, 391), (506, 429, 674, 690), (505, 434, 409, 508), (686, 435, 408, 713), (801, 743, 420, 618), (799, 744, 418, 591), (820, 618, 420, 815), (811, 592, 422, 805), (813, 741, 419, 806), (815, 818, 480, 468), (823, 742, 421, 817), (810, 591, 418, 807), (676, 407, 435, 686), (756, 782, 510, 457), (586, 405, 433, 593), (612, 402, 432, 620), (508, 409, 500, 503), (386, 393, 428, 426), (438, 397, 431, 442), (405, 394, 430, 433), (503, 500, 501, 502), (736, 386, 426, 746), (394, 438, 442, 430), (732, 747, 441, 410), (677, 687, 440, 411), (430, 442, 439, 398), (391, 397, 438, 436), (737, 748, 436, 388), (389, 398, 439, 437), (754, 749, 446, 452), (753, 750, 444, 451), (624, 621, 445, 454), (623, 622, 443, 453), (597, 594, 448, 459), (758, 751, 450, 462), (596, 595, 449, 461), (757, 752, 447, 460), (610, 623, 453, 384), (613, 624, 454, 509), (778, 753, 451, 396), (731, 754, 452, 385), (749, 755, 458, 446), (750, 756, 457, 444), (621, 625, 456, 445), (622, 626, 455, 443), (784, 757, 460, 515), (607, 596, 461, 516), (783, 758, 462, 517), (606, 597, 459, 514), (594, 598, 466, 448), (751, 759, 465, 450), (595, 599, 464, 449), (752, 760, 463, 447), (776, 761, 470, 498), (775, 762, 469, 497), (632, 627, 468, 496), (631, 628, 467, 495), (605, 600, 474, 490), (772, 763, 473, 489), (604, 601, 472, 488), (771, 764, 471, 487), (812, 766, 478, 808), (822, 765, 476, 819), (804, 808, 478, 425), (816, 819, 476, 424), (807, 809, 482, 474), (743, 765, 475, 420), (762, 767, 481, 469), (744, 766, 477, 418), (786, 769, 484, 519), (609, 602, 485, 520), (785, 770, 486, 521), (608, 603, 483, 518), (769, 771, 487, 484), (602, 604, 488, 485), (770, 772, 489, 486), (603, 605, 490, 483), (636, 629, 493, 579), (635, 630, 494, 580), (798, 773, 491, 578), (797, 774, 492, 581), (629, 631, 495, 493), (630, 632, 496, 494), (773, 775, 497, 491), (774, 776, 498, 492), (410, 441, 688, 682), (780, 745, 499, 504), (589, 417, 685, 724), (617, 414, 684, 726), (441, 412, 683, 688), (417, 410, 682, 685), (689, 675, 427, 507), (504, 499, 434, 505), (526, 506, 690, 692), (523, 505, 508, 528), (691, 689, 507, 527), (788, 779, 506, 526), (611, 613, 509, 400), (524, 525, 503, 502), (528, 508, 503, 525), (787, 780, 504, 522), (625, 633, 513, 456), (626, 634, 512, 455), (585, 606, 514, 403), (736, 783, 517, 386), (590, 607, 516, 407), (740, 784, 515, 416), (598, 608, 518, 466), (759, 785, 521, 465), (599, 609, 520, 464), (760, 786, 519, 463), (739, 787, 522, 400), (432, 528, 525, 401), (399, 401, 525, 524), (734, 788, 526, 414), (679, 691, 527, 415), (402, 523, 528, 432), (414, 526, 692, 684), (504, 505, 523, 522), (534, 642, 644, 559), (560, 531, 693, 704), (558, 646, 645, 531, 560, 794), (561, 529, 534, 559), (705, 694, 530, 562), (563, 532, 529, 561), (793, 789, 533, 564), (564, 533, 532, 563), (795, 790, 540, 565), (706, 696, 537, 566), (567, 538, 695, 707), (565, 540, 539, 568), (570, 536, 541, 569), (571, 542, 538, 567), (568, 539, 536, 570), (569, 541, 542, 571), (538, 545, 697, 695), (540, 547, 546, 539), (536, 543, 548, 541), (542, 549, 545, 538), (539, 546, 543, 536), (541, 548, 549, 542), (790, 791, 547, 540), (696, 698, 544, 537), (573, 554, 701, 572), (575, 551, 550, 574), (576, 553, 554, 573), (796, 792, 552, 577), (572, 701, 699, 709), (577, 552, 551, 575), (574, 550, 553, 576), (659, 556, 555, 658), (661, 557, 702, 660), (727, 703, 662, 803), (662, 703, 556, 659), (658, 555, 557, 661), (660, 702, 728), (499, 564, 563, 434), (745, 793, 564, 499), (434, 563, 561, 409), (675, 705, 562, 427), (409, 561, 559, 500), (777, 794, 560, 429), (429, 560, 704, 674), (500, 559, 558, 501), (534, 569, 571, 535), (532, 568, 570, 529), (571, 640, 638, 535), (529, 570, 569, 534), (533, 565, 568, 532), (531, 567, 707, 693), (694, 706, 566, 530), (789, 795, 565, 533), (543, 574, 576, 548), (547, 577, 575, 546), (545, 572, 709, 697), (698, 708, 544), (791, 796, 577, 547), (548, 576, 573, 549), (546, 575, 574, 543), (549, 573, 572, 545), (781, 797, 581, 511), (782, 798, 578, 510), (633, 635, 580, 513), (634, 636, 579, 512), (555, 556, 703, 710), (710, 702, 557, 555), (584, 729, 716, 721), (722, 714, 729, 584), (681, 718, 582, 408), (408, 582, 717, 713), (718, 720, 583, 582), (582, 583, 719, 717), (720, 722, 584, 583), (583, 584, 721, 719), (463, 519, 609, 599), (465, 521, 608, 598), (416, 515, 607, 590), (386, 517, 606, 585), (408, 589, 724, 681), (486, 489, 605, 603), (484, 487, 604, 602), (521, 486, 603, 608), (519, 484, 602, 609), (487, 471, 601, 604), (489, 473, 600, 605), (447, 463, 599, 595), (450, 465, 598, 594), (517, 462, 597, 606), (515, 460, 596, 607), (460, 447, 595, 596), (462, 450, 594, 597), (393, 586, 593, 428), (806, 419, 591, 810), (804, 425, 592, 811), (741, 799, 591, 419), (676, 723, 590, 407), (730, 800, 589, 408), (428, 593, 588, 392), (387, 392, 588, 587), (403, 405, 586, 585), (510, 578, 636, 634), (511, 581, 635, 633), (457, 510, 634, 626), (458, 511, 633, 625), (391, 385, 613, 611), (412, 617, 726, 683), (492, 498, 632, 630), (491, 497, 631, 629), (581, 492, 630, 635), (578, 491, 629, 636), (497, 469, 628, 631), (498, 470, 627, 632), (444, 457, 626, 622), (446, 458, 625, 621), (385, 452, 624, 613), (396, 451, 623, 610), (451, 444, 622, 623), (452, 446, 621, 624), (397, 612, 620, 431), (817, 421, 618, 820), (742, 801, 618, 421), (733, 802, 617, 412), (678, 725, 616, 413), (816, 424, 619, 821), (431, 620, 615, 395), (390, 395, 615, 614), (400, 402, 612, 611), (415, 396, 610, 616), (638, 640, 639), (531, 645, 637, 567), (567, 639, 640, 571), (670, 653, 647, 664), (669, 652, 650, 668), (559, 643, 646, 558), (535, 641, 642, 534), (667, 656, 657, 663), (648, 647, 653, 654), (664, 647, 649, 665), (641, 644, 642), (657, 656, 655), (654, 653, 655, 656), (650, 652, 651, 649), (665, 649, 651, 666), (648, 650, 649, 647), (666, 651, 652, 669), (671, 654, 656, 667), (663, 657, 655, 672), (673, 648, 654, 671), (672, 655, 653, 670), (668, 650, 648, 673), (554, 660, 728, 701), (550, 658, 661, 553), (552, 662, 659, 551), (792, 803, 662, 552), (553, 661, 660, 554), (551, 659, 658, 550), (638, 668, 673, 535), (643, 672, 670, 646), (535, 673, 671, 641), (559, 663, 672, 643), (641, 671, 667, 644), (567, 666, 669, 639), (637, 665, 666, 567), (645, 664, 665, 637), (644, 667, 663, 559), (639, 669, 668, 638), (646, 670, 664, 645), (702, 712, 711), (703, 710, 711), (711, 712, 703), (711, 710, 702), (701, 699, 728), (729, 715, 716), (714, 715, 729), (700, 727, 803, 792), (390, 614, 802, 733), (423, 619, 801, 742), (387, 587, 800, 730), (422, 592, 799, 741), (513, 580, 798, 782), (512, 579, 797, 781), (544, 708, 796, 791), (530, 566, 795, 789), (501, 558, 794, 777), (427, 562, 793, 745), (708, 700, 792, 796), (537, 544, 791, 790), (566, 537, 790, 795), (562, 530, 789, 793), (399, 524, 788, 734), (415, 527, 787, 739), (466, 518, 786, 760), (464, 520, 785, 759), (403, 514, 784, 740), (407, 516, 783, 736), (527, 507, 780, 787), (524, 502, 779, 788), (507, 427, 745, 780), (493, 495, 776, 774), (494, 496, 775, 773), (579, 493, 774, 797), (580, 494, 773, 798), (485, 488, 772, 770), (483, 490, 771, 769), (520, 485, 770, 785), (518, 483, 769, 786), (425, 478, 766, 744), (468, 480, 767, 762), (424, 476, 765, 743), (818, 475, 765, 822), (809, 477, 766, 812), (490, 474, 764, 771), (488, 472, 763, 772), (496, 468, 762, 775), (495, 467, 761, 776), (448, 466, 760, 752), (449, 464, 759, 751), (516, 461, 758, 783), (514, 459, 757, 784), (445, 456, 756, 750), (443, 455, 755, 749), (384, 453, 754, 731), (509, 454, 753, 778), (459, 448, 752, 757), (461, 449, 751, 758), (454, 445, 750, 753), (453, 443, 749, 754), (411, 440, 748, 737), (389, 437, 747, 732), (407, 736, 746, 435), (456, 513, 782, 756), (814, 423, 742, 823), (805, 422, 741, 813), (592, 425, 744, 799), (619, 424, 743, 801), (413, 384, 731, 738), (404, 389, 732, 735), (437, 390, 733, 747), (614, 399, 734, 802), (587, 404, 735, 800), (474, 482, 768, 764), (455, 512, 781, 755), (400, 509, 778, 739), (502, 501, 777, 779), (440, 413, 738, 748), (416, 411, 737, 740), (435, 746, 730, 408), (472, 805, 813, 763), (482, 809, 812, 768), (471, 804, 811, 601), (473, 806, 810, 600), (418, 477, 809, 807), (471, 479, 808, 804), (768, 812, 808, 479), (600, 810, 807, 474), (763, 813, 806, 473), (601, 811, 805, 472), (467, 814, 823, 761), (480, 818, 822, 767), (469, 816, 821, 628), (470, 817, 820, 627), (469, 481, 819, 816), (767, 822, 819, 481), (761, 823, 817, 470), (420, 475, 818, 815), (627, 820, 815, 468), (628, 821, 814, 467)])
me_cube_001.materials.append(mat_material)
me_cube_001.use_remesh_preserve_volume = False
me_cube_001.use_remesh_preserve_attributes = False
me_cube_001.use_mirror_vertex_groups = False
me_cube_001.update()
me_plane_007 = bpy.data.meshes.new('Plane.007')
me_plane_007.from_pydata([(0.09801, -0.3, 1.192e-07), (0.0, -0.7, 1.192e-07), (0.251, -0.3, 1.192e-07), (-0.251, -0.3, 1.192e-07), (-0.09801, -0.3, 1.192e-07), (0.09801, 0.3, 1.192e-07), (-0.09801, 0.3, 1.192e-07), (0.0, 0.7, 1.192e-07), (0.251, 0.3, 1.192e-07), (-0.251, 0.3, 1.192e-07)], [(2, 0), (3, 1), (1, 2), (4, 3), (8, 5), (9, 7), (7, 8), (6, 4), (0, 5), (6, 9)], [])
me_plane_007.use_remesh_preserve_volume = False
me_plane_007.use_remesh_preserve_attributes = False
me_plane_007.use_mirror_x = True
me_plane_007.update()
me_plane_008 = bpy.data.meshes.new('Plane.008')
me_plane_008.from_pydata([(0.3, 0.09801, 1.192e-07), (0.7, -5.285e-08, 1.192e-07), (0.3, 0.251, 1.192e-07), (0.3, -0.251, 1.192e-07), (0.3, -0.09801, 1.192e-07), (-0.3, 0.09801, 1.192e-07), (-0.3, -0.09801, 1.192e-07), (-0.7, 5.285e-08, 1.192e-07), (-0.3, 0.251, 1.192e-07), (-0.3, -0.251, 1.192e-07)], [(2, 0), (3, 1), (1, 2), (4, 3), (8, 5), (9, 7), (7, 8), (6, 4), (0, 5), (6, 9)], [])
me_plane_008.materials.append(None)
me_plane_008.use_remesh_preserve_volume = False
me_plane_008.use_remesh_preserve_attributes = False
me_plane_008.use_mirror_x = True
me_plane_008.update()
me_plane_003 = bpy.data.meshes.new('Plane.003')
me_plane_003.from_pydata([(-0.09132, 0.7742, 0.6237), (-3.617e-08, 1.186, 0.4793), (-0.1826, 0.7742, 0.6237), (0.1826, 0.7742, 0.6237), (0.09132, 0.7742, 0.6237), (-0.09132, 0.2698, 0.8004), (0.09132, 0.2698, 0.8004)], [(2, 0), (3, 1), (1, 2), (4, 3), (6, 4), (0, 5), (6, 5)], [])
me_plane_003.use_remesh_preserve_volume = False
me_plane_003.use_remesh_preserve_attributes = False
me_plane_003.use_mirror_vertex_groups = False
me_plane_003.update()
me_plane_004 = bpy.data.meshes.new('Plane.004')
me_plane_004.from_pydata([(-0.05839, 0.5579, 0.2547), (1.11e-07, 0.8371, 0.2547), (-0.1168, 0.5579, 0.2547), (0.1168, 0.5579, 0.2547), (0.05839, 0.5579, 0.2547), (-0.05839, 0.2162, 0.2547), (0.05839, 0.2162, 0.2547)], [(2, 0), (3, 1), (1, 2), (4, 3), (6, 4), (0, 5), (6, 5)], [])
me_plane_004.use_remesh_preserve_volume = False
me_plane_004.use_remesh_preserve_attributes = False
me_plane_004.use_mirror_vertex_groups = False
me_plane_004.update()
me_plane = bpy.data.meshes.new('Plane')
me_plane.from_pydata([(0.1067, 0.5, -0.497), (1.391e-09, 0.2866, -0.497), (0.2133, 0.5, -0.497), (-0.2133, 0.5, -0.497), (-0.1067, 0.5, -0.497), (0.1067, 0.82, -0.497), (-0.1067, 0.82, -0.497), (1.391e-09, 1.033, -0.497), (0.2133, 0.82, -0.497), (-0.2133, 0.82, -0.497)], [(2, 0), (3, 1), (1, 2), (4, 3), (8, 5), (9, 7), (7, 8), (6, 4), (0, 5), (6, 9)], [])
me_plane.use_remesh_preserve_volume = False
me_plane.use_remesh_preserve_attributes = False
me_plane.use_mirror_vertex_groups = False
me_plane.update()
me_plane_002 = bpy.data.meshes.new('Plane.002')
me_plane_002.from_pydata([(0.5, 0.2, 0.3), (0.5, -7.55e-09, 0.7), (0.5, 0.4, 0.3), (0.5, -0.4, 0.3), (0.5, -0.2, 0.3), (0.5, 0.2, -0.3), (0.5, -0.2, -0.3), (0.5, -1.132e-07, -0.7), (0.5, 0.4, -0.3), (0.5, -0.4, -0.3)], [(2, 0), (3, 1), (1, 2), (4, 3), (8, 5), (9, 7), (7, 8), (6, 4), (0, 5), (6, 9)], [])
me_plane_002.use_remesh_preserve_volume = False
me_plane_002.use_remesh_preserve_attributes = False
me_plane_002.use_mirror_vertex_groups = False
me_plane_002.update()
me_plane_001 = bpy.data.meshes.new('Plane.001')
me_plane_001.from_pydata([(0.2, 0.3, -0.8), (0.0, 0.7, -0.8), (0.4, 0.3, -0.8), (-0.4, 0.3, -0.8), (-0.2, 0.3, -0.8), (0.2, -0.3, -0.8), (-0.2, -0.3, -0.8), (0.0, -0.7, -0.8), (0.4, -0.3, -0.8), (-0.4, -0.3, -0.8)], [(2, 0), (3, 1), (1, 2), (4, 3), (8, 5), (9, 7), (7, 8), (6, 4), (0, 5), (6, 9)], [])
me_plane_001.use_remesh_preserve_volume = False
me_plane_001.use_remesh_preserve_attributes = False
me_plane_001.use_mirror_vertex_groups = False
me_plane_001.update()
me_plane_005 = bpy.data.meshes.new('Plane.005')
me_plane_005.from_pydata([(0.08977, 0.1347, 0.219), (1.643e-09, 0.3142, 0.219), (0.1795, 0.1347, 0.219), (-0.1795, 0.1347, 0.219), (-0.08977, 0.1347, 0.219), (0.08977, -0.1347, 0.219), (-0.08977, -0.1347, 0.219), (1.643e-09, -0.3142, 0.219), (0.1795, -0.1347, 0.219), (-0.1795, -0.1347, 0.219)], [(2, 0), (3, 1), (1, 2), (4, 3), (8, 5), (9, 7), (7, 8), (6, 4), (0, 5), (6, 9)], [])
me_plane_005.use_remesh_preserve_volume = False
me_plane_005.use_remesh_preserve_attributes = False
me_plane_005.use_mirror_vertex_groups = False
me_plane_005.update()
me_plane_006 = bpy.data.meshes.new('Plane.006')
me_plane_006.from_pydata([(-0.8, -0.2, 0.3), (-0.8, -6.239e-08, 0.7), (-0.8, -0.4, 0.3), (-0.8, 0.4, 0.3), (-0.8, 0.2, 0.3), (-0.8, -0.2, -0.3), (-0.8, 0.2, -0.3), (-0.8, 4.331e-08, -0.7), (-0.8, -0.4, -0.3), (-0.8, 0.4, -0.3)], [(2, 0), (3, 1), (1, 2), (4, 3), (8, 5), (9, 7), (7, 8), (6, 4), (0, 5), (6, 9)], [])
me_plane_006.use_remesh_preserve_volume = False
me_plane_006.use_remesh_preserve_attributes = False
me_plane_006.use_mirror_vertex_groups = False
me_plane_006.update()
me_plane_012 = bpy.data.meshes.new('Plane.012')
me_plane_012.from_pydata([(0.8, -0.2, 0.3), (0.8, -6.239e-08, 0.7), (0.8, -0.4, 0.3), (0.8, 0.4, 0.3), (0.8, 0.2, 0.3), (0.8, -0.2, -0.3), (0.8, 0.2, -0.3), (0.8, 4.331e-08, -0.7), (0.8, -0.4, -0.3), (0.8, 0.4, -0.3)], [(2, 0), (3, 1), (1, 2), (4, 3), (8, 5), (9, 7), (7, 8), (6, 4), (0, 5), (6, 9)], [])
me_plane_012.use_remesh_preserve_volume = False
me_plane_012.use_remesh_preserve_attributes = False
me_plane_012.use_mirror_vertex_groups = False
me_plane_012.update()
me_circle_001 = bpy.data.meshes.new('Circle.001')
me_circle_001.from_pydata([(1.779e-07, 0.6, -0.4416), (-0.08615, 0.6, -0.4331), (-0.169, 0.6, -0.408), (-0.2453, 0.6, -0.3672), (-0.3123, 0.6, -0.3123), (-0.3672, 0.6, -0.2453), (-0.408, 0.6, -0.169), (-0.4331, 0.6, -0.08615), (-0.4416, 0.6, 4.528e-07), (-0.4331, 0.6, 0.08615), (-0.408, 0.6, 0.169), (-0.3672, 0.6, 0.2453), (-0.3123, 0.6, 0.3123), (-0.2453, 0.6, 0.3672), (-0.169, 0.6, 0.408), (-0.08615, 0.6, 0.4331), (3.191e-07, 0.6, 0.4416), (0.08615, 0.6, 0.4331), (0.169, 0.6, 0.408), (0.2453, 0.6, 0.3672), (0.3123, 0.6, 0.3123), (0.3672, 0.6, 0.2453), (0.408, 0.6, 0.169), (0.4331, 0.6, 0.08615), (0.4416, 0.6, 5.856e-08), (0.4331, 0.6, -0.08615), (0.408, 0.6, -0.169), (0.3672, 0.6, -0.2453), (0.3123, 0.6, -0.3123), (0.2453, 0.6, -0.3672), (0.169, 0.6, -0.408), (0.08615, 0.6, -0.4331)], [(1, 0), (2, 1), (3, 2), (4, 3), (5, 4), (6, 5), (7, 6), (8, 7), (9, 8), (10, 9), (11, 10), (12, 11), (13, 12), (14, 13), (15, 14), (16, 15), (17, 16), (18, 17), (19, 18), (20, 19), (21, 20), (22, 21), (23, 22), (24, 23), (25, 24), (26, 25), (27, 26), (28, 27), (29, 28), (30, 29), (31, 30), (0, 31)], [])
me_circle_001.use_remesh_preserve_volume = False
me_circle_001.use_remesh_preserve_attributes = False
me_circle_001.use_mirror_vertex_groups = False
me_circle_001.update()
me_cube = bpy.data.meshes.new('Cube')
me_cube.from_pydata([(0.353, 1.154, -0.08372), (0.305, 0.9893, 0.1902), (0.353, -0.09457, -0.4208), (0.305, -0.2075, -0.002655), (-0.4041, 1.154, -0.08372), (-0.3561, 0.9893, 0.1902), (-0.4041, -0.09457, -0.4208), (-0.3561, -0.2075, -0.002655)], [(2, 0), (0, 1), (1, 3), (3, 2), (6, 2), (3, 7), (7, 6), (4, 6), (7, 5), (5, 4), (0, 4), (5, 1)], [])
me_cube.use_remesh_preserve_volume = False
me_cube.use_remesh_preserve_attributes = False
me_cube.use_mirror_vertex_groups = False
me_cube.update()
me_plane_011 = bpy.data.meshes.new('Plane.011')
me_plane_011.from_pydata([(0.09841, 0.1745, 1.192e-07), (0.8205, -5.96e-08, 1.192e-07), (0.4517, 0.4, 1.192e-07), (0.4517, -0.4, 1.192e-07), (0.09841, -0.1745, 1.192e-07), (-0.09841, 0.1745, 1.192e-07), (-0.09841, -0.1745, 1.192e-07), (-0.8205, 5.96e-08, 1.192e-07), (-0.4517, 0.4, 1.192e-07), (-0.4517, -0.4, 1.192e-07)], [(2, 0), (3, 1), (1, 2), (4, 3), (8, 5), (9, 7), (7, 8), (6, 4), (0, 5), (6, 9)], [])
me_plane_011.materials.append(None)
me_plane_011.use_remesh_preserve_volume = False
me_plane_011.use_remesh_preserve_attributes = False
me_plane_011.use_mirror_vertex_groups = False
me_plane_011.update()
me_plane_009 = bpy.data.meshes.new('Plane.009')
me_plane_009.from_pydata([(-0.05741, 0.4591, 0.1118), (-0.09944, 0.4591, 0.06982), (-0.1148, 0.4591, 0.01241), (-0.05741, 0.4591, -0.08703), (-0.0358, 0.5039, 0.1118), (-0.062, 0.5368, 0.06982), (-0.07159, 0.5488, 0.01241), (-0.062, 0.5368, -0.04501), (-0.0358, 0.5039, -0.08703), (0.01278, 0.515, 0.1118), (0.02213, 0.556, 0.06982), (0.02555, 0.571, 0.01241), (0.02213, 0.556, -0.04501), (0.01278, 0.515, -0.08703), (-6.369e-08, 0.4591, 0.1272), (0.05173, 0.484, 0.1118), (0.08959, 0.5022, 0.06982), (0.1035, 0.5089, 0.01241), (0.08959, 0.5022, -0.04501), (0.05173, 0.484, -0.08703), (0.05173, 0.4342, 0.1118), (0.08959, 0.4159, 0.06982), (0.1035, 0.4092, 0.01241), (0.08959, 0.4159, -0.04501), (0.05173, 0.4342, -0.08703), (0.01278, 0.4031, 0.1118), (0.02213, 0.3621, 0.06982), (0.02555, 0.3471, 0.01241), (0.02213, 0.3621, -0.04501), (0.01278, 0.4031, -0.08703), (-0.0358, 0.4142, 0.1118), (-0.062, 0.3813, 0.06982), (-0.07159, 0.3693, 0.01241), (-0.062, 0.3813, -0.04501), (-0.0358, 0.4142, -0.08703), (-0.09944, 0.4591, -0.04501), (-4.807e-08, 0.4591, -0.1024)], [(0, 1), (1, 2), (4, 5), (5, 6), (6, 7), (7, 8), (5, 1), (0, 4), (8, 3), (6, 2), (9, 10), (10, 11), (11, 12), (12, 13), (13, 8), (7, 12), (11, 6), (5, 10), (9, 4), (14, 15), (15, 16), (16, 17), (17, 18), (18, 19), (19, 13), (12, 18), (17, 11), (10, 16), (15, 9), (20, 21), (21, 22), (22, 23), (23, 24), (22, 17), (16, 21), (20, 15), (19, 24), (23, 18), (25, 26), (26, 27), (27, 28), (28, 29), (25, 20), (24, 29), (28, 23), (22, 27), (26, 21), (30, 31), (31, 32), (32, 33), (33, 34), (29, 34), (33, 28), (27, 32), (31, 26), (25, 30), (35, 33), (14, 0), (2, 35), (35, 3), (3, 36), (14, 4), (8, 36), (35, 7), (14, 9), (13, 36), (19, 36), (14, 20), (24, 36), (14, 25), (29, 36), (14, 30), (34, 36), (34, 3), (32, 2), (1, 31), (30, 0)], [])
me_plane_009.materials.append(None)
me_plane_009.use_remesh_preserve_volume = False
me_plane_009.use_remesh_preserve_attributes = False
me_plane_009.use_mirror_vertex_groups = False
me_plane_009.update()
me_plane_010 = bpy.data.meshes.new('Plane.010')
me_plane_010.from_pydata([(0.3, 0.2, 1.192e-07), (0.7, -5.96e-08, 1.192e-07), (0.3, 0.4, 1.192e-07), (0.3, -0.4, 1.192e-07), (0.3, -0.2, 1.192e-07), (-0.3, 0.2, 1.192e-07), (-0.3, -0.2, 1.192e-07), (-0.7, 5.96e-08, 1.192e-07), (-0.3, 0.4, 1.192e-07), (-0.3, -0.4, 1.192e-07)], [(2, 0), (3, 1), (1, 2), (4, 3), (8, 5), (9, 7), (7, 8), (6, 4), (0, 5), (6, 9)], [])
me_plane_010.materials.append(None)
me_plane_010.use_remesh_preserve_volume = False
me_plane_010.use_remesh_preserve_attributes = False
me_plane_010.use_mirror_vertex_groups = False
me_plane_010.update()
me_cylinder = bpy.data.meshes.new('Cylinder')
me_cylinder.from_pydata([(0.0004842, -0.08924, 0.0181), (0.0005427, -0.08959, -0.01792), (0.02468, -0.08665, 0.0181), (0.02474, -0.08699, -0.01792), (0.04791, -0.07939, 0.0181), (0.04797, -0.07973, -0.01792), (0.06928, -0.06773, 0.01809), (0.06934, -0.06808, -0.01793), (0.08796, -0.05214, 0.01807), (0.08802, -0.05248, -0.01795), (0.1032, -0.03319, 0.01804), (0.1033, -0.03353, -0.01798), (0.1145, -0.01163, 0.01801), (0.1146, -0.01197, -0.01801), (0.1214, 0.01172, 0.01798), (0.1215, 0.01138, -0.01804), (0.1236, 0.03596, 0.01794), (0.1236, 0.03561, -0.01808), (0.121, 0.06016, 0.01791), (0.121, 0.05981, -0.01811), (-0.1225, 0.05808, 0.01785), (-0.1225, 0.05774, -0.01817), (-0.1247, 0.03384, 0.01788), (-0.1247, 0.0335, -0.01814), (-0.1221, 0.009644, 0.01792), (-0.1221, 0.009303, -0.0181), (-0.1149, -0.01358, 0.01796), (-0.1148, -0.01393, -0.01806), (-0.1032, -0.03495, 0.01799), (-0.1031, -0.03529, -0.01803), (-0.08761, -0.05363, 0.01803), (-0.08755, -0.05397, -0.018), (-0.06866, -0.06891, 0.01805), (-0.06861, -0.06925, -0.01797), (-0.0471, -0.0802, 0.01808), (-0.04705, -0.08054, -0.01794), (-0.02376, -0.08706, 0.01809), (-0.0237, -0.08741, -0.01793)], [(0, 2), (3, 1), (2, 4), (5, 3), (4, 6), (7, 5), (6, 8), (9, 7), (8, 10), (11, 9), (10, 12), (13, 11), (12, 14), (15, 13), (14, 16), (17, 15), (16, 18), (19, 17), (19, 18), (21, 20), (20, 22), (23, 21), (22, 24), (25, 23), (24, 26), (27, 25), (26, 28), (29, 27), (28, 30), (31, 29), (30, 32), (33, 31), (32, 34), (35, 33), (34, 36), (37, 35), (36, 0), (1, 37)], [])
me_cylinder.use_remesh_preserve_volume = False
me_cylinder.use_remesh_preserve_attributes = False
me_cylinder.use_mirror_vertex_groups = False
me_cylinder.update()
arm_armature = bpy.data.armatures.new('Armature')  # bones are not reproduced

# ---- objects
ob_armature = bpy.data.objects.new('Armature', arm_armature)
ob_cube = bpy.data.objects.new('Cube', me_cube_001)
ob_meshcontrol = bpy.data.objects.new('MeshControl', None)
ob_bc_arrow = bpy.data.objects.new('bc_Arrow', me_plane_007)
ob_bc_arrow_side = bpy.data.objects.new('bc_Arrow_Side', me_plane_008)
ob_meshcontorl_sholder_hips = bpy.data.objects.new('meshContorl_Sholder/Hips', me_plane_003)
ob_meshcontorl_upperleg = bpy.data.objects.new('meshContorl_Upperleg', me_plane_004)
ob_meshcontrol_arrow_l = bpy.data.objects.new('meshControl_Arrow.L', me_plane)
ob_meshcontrol_arrow_palm = bpy.data.objects.new('meshControl_Arrow.Palm', me_plane_002)
ob_meshcontrol_arrow_r = bpy.data.objects.new('meshControl_Arrow.R', me_plane_001)
ob_meshcontrol_arrow_roll = bpy.data.objects.new('meshControl_Arrow.Roll', me_plane_005)
ob_meshcontrol_arrow_thumb_l = bpy.data.objects.new('meshControl_Arrow_Thumb.L', me_plane_006)
ob_meshcontrol_arrow_thumb_r = bpy.data.objects.new('meshControl_Arrow_Thumb.R', me_plane_012)
ob_meshcontrol_circle = bpy.data.objects.new('meshControl_Circle', me_circle_001)
ob_meshcontrol_cube = bpy.data.objects.new('meshControl_Cube', me_cube)
ob_meshcontrol_eyecontrol = bpy.data.objects.new('meshControl_EyeControl', me_plane_011)
ob_meshcontrol_facearrow_l = bpy.data.objects.new('meshControl_FaceArrow.L', me_plane_009)
ob_meshcontrol_facearrow_r = bpy.data.objects.new('meshControl_FaceArrow.R', me_plane_010)
ob_meshcontrol_head = bpy.data.objects.new('meshControl_Head', me_cylinder)

# ---- transforms, parenting, visibility, modifiers, constraints
ob_armature.location = (0.0, 0.0, 0.0)
ob_armature.lineart.crease_threshold = 0.0
ob_cube.parent = ob_armature
ob_cube.location = (0.0, 0.0, 0.0)
ob_cube.lineart.crease_threshold = 0.0
_vg = ob_cube.vertex_groups.new(name='Back_01')
for _i, _w in zip([5, 14, 20, 26, 46, 53, 55, 57, 58, 293, 296, 308, 389, 398, 404, 410, 430, 437, 439, 441, 442, 682, 688, 732, 735, 747], [0.6562, 0.2437, 0.007657, 0.8622, 0.09434, 0.08065, 0.06722, 0.07244, 0.01012, 0.7813, 0.005841, 0.08056, 0.6562, 0.2437, 0.007657, 0.8622, 0.09434, 0.08066, 0.06723, 0.07245, 0.01014, 0.8965, 0.06608, 0.7813, 0.005841, 0.08057]): _vg.add([_i], _w, 'REPLACE')
_vg = ob_cube.vertex_groups.new(name='Back_02')
for _i, _w in zip([5, 6, 10, 11, 14, 15, 26, 28, 30, 46, 47, 52, 53, 54, 55, 57, 58, 230, 231, 233, 293, 294, 295, 308, 363, 389, 390, 394, 395, 398, 399, 410, 412, 414, 430, 431, 436, 437, 438, 439, 441, 442, 614, 615, 617, 682, 683, 684, 688, 726, 732, 733, 734, 747, 802], [0.08895, 0.2042, 0.01801, 0.1236, 0.108, 0.0126, 0.05708, 0.6938, 0.0109, 0.08346, 0.1053, 0.0007623, 0.7407, 0.07683, 0.6477, 0.8605, 0.4992, 0.07947, 0.04811, 0.1319, 0.073, 0.3427, 0.01699, 0.8034, 0.1077, 0.08899, 0.2072, 0.01803, 0.125, 0.108, 0.01376, 0.05709, 0.6948, 0.01123, 0.08349, 0.1058, 0.0007729, 0.7411, 0.07685, 0.648, 0.8606, 0.4994, 0.08115, 0.05005, 0.1324, 0.04641, 0.7889, 0.003783, 0.8878, 0.1285, 0.07303, 0.3465, 0.01792, 0.8037, 0.1095]): _vg.add([_i], _w, 'REPLACE')
_vg = ob_cube.vertex_groups.new(name='Back_03')
for _i, _w in zip([6, 11, 15, 17, 25, 28, 30, 43, 45, 48, 50, 115, 116, 117, 118, 119, 120, 121, 122, 123, 124, 138, 139, 140, 141, 142, 143, 144, 145, 146, 148, 149, 153, 155, 156, 174, 175, 177, 178, 179, 180, 181, 182, 184, 230, 231, 233, 259, 260, 279, 294, 295, 306, 338, 340, 341, 348, 349, 350, 351, 354, 355, 356, 363, 390, 395, 399, 401, 409, 412, 414, 427, 429, 432, 434, 499, 500, 501, 502, 503, 504, 505, 506, 507, 508, 522, 523, 524, 525, 526, 527, 528, 529, 530, 532, 533, 537, 539, 540, 558, 559, 561, 562, 563, 564, 565, 566, 568, 614, 615, 617, 643, 644, 663, 674, 675, 683, 684, 689, 690, 691, 692, 694, 696, 705, 706, 726, 733, 734, 745, 777, 779, 780, 787, 788, 789, 790, 793, 794, 795, 802], [0.06178, 0.02115, 0.498, 0.2453, 0.12, 0.09714, 0.7799, 0.09267, 0.05455, 0.02789, 0.1173, 0.108, 0.1089, 0.08305, 0.2765, 0.3687, 0.3566, 0.3416, 0.2205, 0.3712, 0.3798, 0.1001, 0.09268, 0.4976, 0.3532, 0.681, 0.0774, 0.1329, 0.0201, 0.06481, 0.06415, 0.08637, 0.02686, 0.01329, 0.05205, 0.01586, 0.03848, 0.06573, 0.07838, 0.08701, 0.09643, 0.07242, 0.04944, 0.04101, 0.2105, 0.095, 0.6622, 0.008871, 0.008463, 0.003777, 0.07939, 0.6373, 0.1001, 0.0701, 0.2504, 0.3659, 0.08984, 0.586, 0.0755, 0.03919, 0.08751, 0.0006585, 0.05989, 0.3411, 0.06312, 0.0226, 0.499, 0.2464, 0.12, 0.09761, 0.7802, 0.09268, 0.05457, 0.02804, 0.1173, 0.108, 0.1089, 0.0831, 0.2767, 0.3689, 0.3566, 0.3416, 0.2206, 0.3712, 0.3799, 0.1001, 0.09269, 0.4981, 0.3538, 0.6812, 0.0774, 0.133, 0.02012, 0.06482, 0.06416, 0.08638, 0.02686, 0.0133, 0.05205, 0.01589, 0.03852, 0.06575, 0.07838, 0.08703, 0.09644, 0.07243, 0.04944, 0.04103, 0.2131, 0.09622, 0.6631, 0.0089, 0.00849, 0.003803, 0.02622, 0.0824, 0.09779, 0.826, 0.3736, 0.2009, 0.07015, 0.699, 0.05506, 0.01529, 0.06843, 0.03382, 0.7529, 0.08084, 0.6381, 0.1001, 0.07014, 0.2506, 0.3659, 0.08984, 0.5864, 0.07551, 0.0392, 0.08752, 0.0006828, 0.0599, 0.3444]): _vg.add([_i], _w, 'REPLACE')
_vg = ob_cube.vertex_groups.new(name='Neck')
for _i, _w in zip([15, 17, 25, 30, 45, 50, 115, 116, 117, 118, 119, 120, 121, 122, 124, 140, 141, 142, 144, 145, 147, 148, 149, 150, 151, 152, 154, 155, 156, 157, 158, 159, 164, 165, 174, 175, 176, 177, 179, 180, 181, 183, 184, 185, 186, 187, 230, 231, 233, 253, 254, 255, 256, 257, 258, 259, 260, 261, 262, 263, 264, 265, 266, 267, 268, 269, 270, 271, 272, 273, 279, 280, 281, 282, 283, 284, 285, 286, 287, 288, 289, 295, 306, 338, 340, 341, 349, 350, 354, 355, 356, 363, 399, 401, 409, 414, 429, 434, 499, 500, 501, 502, 503, 504, 505, 506, 508, 524, 525, 526, 528, 529, 531, 532, 533, 534, 535, 536, 538, 539, 540, 541, 542, 543, 548, 549, 558, 559, 560, 561, 563, 564, 565, 567, 568, 569, 570, 571, 614, 615, 617, 637, 638, 639, 640, 641, 642, 643, 644, 645, 646, 647, 648, 649, 650, 651, 652, 653, 654, 655, 656, 657, 663, 664, 665, 666, 667, 668, 669, 670, 671, 672, 673, 674, 684, 690, 692, 693, 695, 704, 707, 734, 745, 777, 779, 780, 788, 789, 793, 794, 795, 802], [0.1479, 0.1148, 0.5343, 0.1079, 0.8781, 0.1853, 0.06542, 0.6888, 0.7748, 0.5866, 0.4021, 0.01943, 0.05433, 0.7297, 0.1959, 0.2696, 0.197, 0.2533, 0.06109, 0.3205, 0.5372, 0.1445, 0.05851, 0.4404, 0.4548, 0.06961, 0.0691, 0.05435, 0.008018, 0.09005, 0.07917, 0.0006115, 0.01667, 0.009802, 0.7155, 0.637, 0.8246, 0.496, 0.1685, 0.06198, 0.04454, 0.2334, 0.09555, 0.2084, 0.1556, 0.2132, 0.03839, 0.02128, 0.002702, 0.4657, 0.3998, 0.3325, 0.2971, 0.4969, 0.5002, 0.6226, 0.5669, 0.5664, 0.6166, 0.4859, 0.4864, 0.4784, 0.4783, 0.4597, 0.4582, 0.4918, 0.4944, 0.5006, 0.5039, 0.5192, 0.574, 0.5196, 0.4724, 0.3769, 0.5283, 0.4424, 0.4011, 0.5433, 0.494, 0.5577, 0.472, 0.1349, 0.02999, 0.8276, 0.6631, 0.003282, 0.2758, 0.02069, 0.02558, 0.7737, 0.00447, 0.02544, 0.1481, 0.1152, 0.5344, 0.108, 0.8781, 0.1853, 0.06542, 0.6889, 0.7749, 0.5866, 0.4021, 0.01944, 0.05434, 0.7297, 0.1959, 0.2697, 0.1972, 0.2533, 0.06112, 0.3205, 0.5372, 0.1445, 0.05851, 0.4404, 0.4548, 0.06961, 0.0691, 0.05435, 0.008019, 0.09005, 0.07917, 0.0006121, 0.01667, 0.009802, 0.7155, 0.637, 0.8246, 0.496, 0.1685, 0.06198, 0.04455, 0.2334, 0.09555, 0.2084, 0.1556, 0.2132, 0.03936, 0.02198, 0.002945, 0.4657, 0.3998, 0.3325, 0.2971, 0.4969, 0.5002, 0.6226, 0.5669, 0.5664, 0.6166, 0.4859, 0.4864, 0.4784, 0.4783, 0.4597, 0.4582, 0.4918, 0.4944, 0.5006, 0.5039, 0.5192, 0.574, 0.5196, 0.4724, 0.3769, 0.5283, 0.4424, 0.4011, 0.5433, 0.494, 0.5577, 0.472, 0.9212, 0.09767, 0.7668, 0.2534, 0.5263, 0.06534, 0.8668, 0.2042, 0.135, 0.02999, 0.8276, 0.6631, 0.003286, 0.2758, 0.02069, 0.02558, 0.7737, 0.004471, 0.02631]): _vg.add([_i], _w, 'REPLACE')
_vg = ob_cube.vertex_groups.new(name='Head')
for _i, _w in zip([25, 43, 45, 50, 115, 116, 117, 118, 119, 120, 121, 123, 124, 138, 139, 143, 144, 145, 146, 147, 148, 149, 150, 151, 152, 153, 154, 155, 156, 157, 158, 159, 160, 161, 162, 163, 164, 165, 166, 167, 169, 170, 174, 175, 176, 177, 178, 179, 180, 181, 182, 183, 184, 185, 186, 187, 188, 189, 190, 191, 192, 193, 253, 254, 255, 256, 257, 258, 259, 260, 261, 262, 263, 264, 265, 266, 267, 268, 269, 270, 271, 272, 273, 279, 280, 281, 282, 283, 284, 285, 286, 287, 288, 289, 306, 338, 341, 348, 350, 351, 352, 354, 355, 356, 357, 409, 427, 429, 434, 499, 500, 501, 502, 503, 504, 505, 507, 508, 522, 523, 527, 528, 529, 530, 531, 532, 533, 534, 535, 536, 537, 538, 539, 540, 541, 542, 543, 544, 545, 546, 547, 548, 549, 550, 551, 553, 554, 558, 559, 560, 561, 562, 563, 564, 565, 566, 567, 568, 569, 570, 571, 572, 573, 574, 575, 576, 577, 637, 638, 639, 640, 641, 642, 643, 644, 645, 646, 647, 648, 649, 650, 651, 652, 653, 654, 655, 656, 657, 663, 664, 665, 666, 667, 668, 669, 670, 671, 672, 673, 674, 675, 689, 691, 693, 694, 695, 696, 697, 698, 699, 701, 704, 705, 706, 707, 708, 709, 745, 777, 780, 787, 789, 790, 791, 793, 794, 795, 796], [0.2362, 0.5472, 0.05139, 0.5189, 0.5715, 0.1396, 0.103, 0.007049, 0.03842, 0.21, 0.1863, 0.2201, 0.09557, 0.05846, 0.05325, 0.03972, 0.01253, 0.5856, 0.529, 0.45, 0.644, 0.5931, 0.513, 0.5161, 0.7784, 0.4775, 0.8276, 0.6739, 0.5438, 0.8038, 0.8161, 0.6816, 0.2725, 0.7131, 0.5123, 0.4409, 0.7195, 0.7147, 0.03463, 0.01497, 0.06079, 0.0549, 0.2303, 0.2836, 0.1491, 0.3632, 0.5409, 0.5869, 0.584, 0.5888, 0.5035, 0.736, 0.6872, 0.7358, 0.7478, 0.7434, 0.1887, 0.2127, 0.1742, 0.1401, 0.225, 0.101, 0.5162, 0.5749, 0.6396, 0.6708, 0.4633, 0.4531, 0.3247, 0.3765, 0.4079, 0.3472, 0.4912, 0.4905, 0.4988, 0.4989, 0.5181, 0.5193, 0.485, 0.4815, 0.4746, 0.4691, 0.4479, 0.3751, 0.4548, 0.5048, 0.5983, 0.4313, 0.534, 0.5747, 0.4279, 0.4742, 0.4071, 0.5019, 0.5595, 0.0756, 0.2181, 0.05258, 0.5619, 0.509, 0.3881, 0.5623, 0.187, 0.5431, 0.08025, 0.2362, 0.5472, 0.05139, 0.5189, 0.5715, 0.1396, 0.103, 0.007058, 0.03843, 0.21, 0.1863, 0.2201, 0.09557, 0.05846, 0.05325, 0.03972, 0.01254, 0.5856, 0.529, 0.45, 0.644, 0.5931, 0.513, 0.5161, 0.7784, 0.4775, 0.8276, 0.6739, 0.5438, 0.8038, 0.8161, 0.6816, 0.2725, 0.7131, 0.5123, 0.4409, 0.7195, 0.7147, 0.03463, 0.01497, 0.06079, 0.0549, 0.2303, 0.2836, 0.1491, 0.3632, 0.5409, 0.5869, 0.584, 0.5888, 0.5035, 0.736, 0.6872, 0.7358, 0.7478, 0.7434, 0.1887, 0.2127, 0.1742, 0.1401, 0.225, 0.101, 0.5162, 0.5749, 0.6396, 0.6708, 0.4633, 0.4531, 0.3247, 0.3765, 0.4079, 0.3472, 0.4912, 0.4905, 0.4988, 0.4989, 0.5181, 0.5193, 0.485, 0.4815, 0.4746, 0.4691, 0.4479, 0.3751, 0.4548, 0.5048, 0.5983, 0.4313, 0.534, 0.5747, 0.4279, 0.4742, 0.4071, 0.5019, 0.01473, 0.5539, 0.2091, 0.03032, 0.4652, 0.5196, 0.8367, 0.4474, 0.7192, 0.2575, 0.04769, 0.04458, 0.1174, 0.5402, 0.4828, 0.7678, 0.07218, 0.1865, 0.5595, 0.0756, 0.2181, 0.05258, 0.5619, 0.509, 0.3881, 0.5623, 0.187, 0.5431, 0.08025]): _vg.add([_i], _w, 'REPLACE')
_vg = ob_cube.vertex_groups.new(name='Nose')
for _i, _w in zip([43, 50, 115, 120, 121, 123, 145, 146, 148, 149, 152, 153, 154, 155, 156, 157, 158, 159, 160, 161, 162, 163, 164, 165, 166, 167, 168, 169, 170, 171, 172, 173, 177, 178, 179, 180, 181, 182, 184, 185, 186, 187, 188, 189, 190, 191, 192, 193, 274, 275, 276, 277, 278, 306, 341, 350, 351, 352, 353, 354, 356, 357, 427, 434, 499, 504, 505, 507, 529, 530, 532, 533, 536, 537, 538, 539, 540, 541, 542, 543, 544, 545, 546, 547, 548, 549, 550, 551, 552, 553, 554, 555, 556, 557, 561, 562, 563, 564, 565, 566, 568, 569, 570, 571, 572, 573, 574, 575, 576, 577, 658, 659, 660, 661, 662, 675, 689, 694, 695, 696, 697, 698, 699, 700, 701, 702, 703, 705, 706, 708, 709, 710, 711, 712, 727, 728, 745, 780, 789, 790, 791, 792, 793, 795, 796, 803], [0.2556, 0.06408, 0.1555, 0.06151, 0.02759, 0.08495, 0.01458, 0.3303, 0.08697, 0.1826, 0.1288, 0.4386, 0.09771, 0.211, 0.3285, 0.09055, 0.09515, 0.2761, 0.6994, 0.262, 0.4422, 0.5188, 0.2365, 0.2494, 0.9551, 0.9651, 0.9768, 0.9358, 0.9424, 0.9956, 0.9968, 0.9947, 0.001606, 0.2907, 0.07459, 0.1689, 0.2255, 0.3883, 0.1295, 0.02157, 0.05985, 0.0117, 0.8039, 0.7766, 0.8144, 0.8484, 0.762, 0.8903, 0.9891, 0.992, 0.9903, 0.9856, 0.9963, 0.2114, 0.07522, 0.2599, 0.3887, 0.5805, 0.9814, 0.2345, 0.3167, 0.9125, 0.2556, 0.06408, 0.1555, 0.06151, 0.02759, 0.08495, 0.01458, 0.3303, 0.08697, 0.1826, 0.1288, 0.4386, 0.09771, 0.211, 0.3285, 0.09055, 0.09515, 0.2761, 0.6994, 0.262, 0.4422, 0.5188, 0.2365, 0.2494, 0.9551, 0.9651, 0.9768, 0.9358, 0.9424, 0.9956, 0.9968, 0.9947, 0.001606, 0.2907, 0.07459, 0.1689, 0.2255, 0.3883, 0.1295, 0.02157, 0.05985, 0.0117, 0.8039, 0.7766, 0.8144, 0.8484, 0.762, 0.8903, 0.9891, 0.992, 0.9903, 0.9856, 0.9963, 0.2771, 0.0822, 0.3664, 0.09352, 0.4841, 0.2572, 0.7145, 0.9492, 0.9825, 0.9508, 0.9983, 0.9997, 0.3188, 0.4299, 0.9211, 0.8063, 0.998, 0.9975, 0.9971, 0.9977, 0.997, 0.2114, 0.07522, 0.2599, 0.3887, 0.5805, 0.9814, 0.2345, 0.3167, 0.9125, 0.9981]): _vg.add([_i], _w, 'REPLACE')
_vg = ob_cube.vertex_groups.new(name='Shoulder.l')
for _i, _w in zip([6, 11, 13, 15, 17, 18, 25, 28, 30, 47, 48, 50, 53, 55, 57, 58, 116, 118, 119, 120, 121, 124, 138, 139, 140, 141, 142, 144, 228, 230, 231, 233, 236, 294, 295, 308, 340, 349, 363, 683, 726], [0.6715, 0.7261, 0.06375, 0.2709, 0.4887, 0.0225, 0.04038, 0.1722, 0.06258, 0.6453, 0.4627, 0.0015, 0.1019, 0.1372, 0.01796, 0.1618, 0.01825, 0.07514, 0.1195, 0.01641, 0.05967, 0.1493, 0.003054, 0.06264, 0.1626, 0.3011, 0.01869, 0.3577, 0.003771, 0.6187, 0.6957, 0.1544, 0.5044, 0.5334, 0.1658, 0.06736, 0.04003, 0.09258, 0.4846, 0.05001, 0.04168]): _vg.add([_i], _w, 'REPLACE')
_vg = ob_cube.vertex_groups.new(name='Leg_Front_Upper.l')
for _i, _w in zip([4, 6, 7, 10, 11, 12, 13, 15, 16, 17, 18, 25, 29, 31, 43, 47, 48, 50, 52, 54, 55, 56, 58, 115, 119, 120, 121, 123, 124, 125, 138, 139, 140, 141, 143, 144, 146, 148, 149, 156, 178, 179, 180, 181, 182, 184, 226, 227, 228, 230, 231, 232, 236, 292, 298, 299, 300, 306, 309, 341, 348, 350, 354, 356, 413, 415, 436, 440, 504, 505, 507, 522, 523, 527, 616, 675, 678, 679, 687, 689, 691, 705, 725, 738, 739, 748, 780, 787], [0.01902, 0.003112, 0.9192, 0.02976, 0.07514, 0.01191, 0.7939, 0.02282, 0.9666, 0.1081, 0.9203, 0.03009, 0.7849, 0.7897, 0.04617, 0.198, 0.4669, 0.07845, 0.2664, 0.3087, 0.008689, 0.1977, 0.08379, 0.06916, 0.05242, 0.2522, 0.2886, 0.1752, 0.1577, 0.006764, 0.6835, 0.7318, 0.01287, 0.1047, 0.5387, 0.4039, 0.01794, 0.03078, 0.05455, 0.01146, 0.03169, 0.05609, 0.06132, 0.03961, 0.0009927, 0.00662, 0.00541, 0.9553, 0.9488, 0.01846, 0.1124, 0.7496, 0.4782, 0.008706, 0.008765, 0.8578, 0.9055, 0.05908, 0.2348, 0.2162, 0.6386, 0.03911, 0.05161, 0.01888, 0.08964, 0.1299, 0.04612, 0.1016, 0.04305, 0.003672, 0.1037, 0.09539, 0.01406, 0.2881, 0.1427, 0.01369, 0.4226, 0.4547, 0.148, 0.1465, 0.4207, 0.002868, 0.4437, 0.01171, 0.02622, 0.07088, 0.0699, 0.1648]): _vg.add([_i], _w, 'REPLACE')
_vg = ob_cube.vertex_groups.new(name='Leg_Front_Lower.l')
for _i, _w in zip([0, 1, 7, 12, 29, 31, 59, 60, 61, 62, 67, 68, 69, 70, 71, 72, 73, 74, 125, 226, 227, 229, 232, 237, 238, 239, 240, 241, 242, 292, 299, 300, 310, 311, 314, 315, 316, 317, 339, 678, 679, 725], [0.9127, 0.9235, 0.008107, 0.9427, 0.07987, 0.05802, 0.1471, 0.2242, 0.2198, 0.15, 0.7689, 0.2616, 0.2595, 0.7937, 0.0547, 0.04017, 0.04684, 0.05249, 0.9549, 0.9354, 0.008326, 0.9481, 0.07795, 0.23, 0.2413, 0.6506, 0.7106, 0.05398, 0.0609, 0.9007, 0.05217, 0.02903, 0.1357, 0.2202, 0.7892, 0.2289, 0.05093, 0.04565, 0.9582, 0.0124, 0.01511, 0.03435]): _vg.add([_i], _w, 'REPLACE')
_vg = ob_cube.vertex_groups.new(name='Foot_Front.l')
for _i, _w in zip([0, 1, 36, 37, 39, 40, 59, 60, 61, 62, 67, 68, 69, 70, 71, 72, 73, 74, 83, 84, 85, 86, 107, 108, 109, 110, 111, 112, 113, 114, 126, 127, 128, 129, 194, 195, 196, 197, 226, 229, 234, 235, 237, 238, 239, 240, 241, 242, 243, 244, 245, 246, 247, 248, 249, 250, 251, 252, 292, 303, 304, 310, 311, 314, 315, 316, 317, 322, 323, 334, 335, 336, 337, 342, 343, 358, 359, 362, 374, 375, 377, 380, 381, 383], [0.06107, 0.05203, 0.05533, 0.1849, 0.1513, 0.01086, 0.8499, 0.7732, 0.778, 0.8472, 0.2229, 0.7332, 0.7352, 0.2001, 0.9442, 0.9524, 0.95, 0.9465, 0.9048, 0.08718, 0.03076, 0.728, 0.5667, 0.7731, 0.9472, 0.4915, 0.9283, 0.3638, 0.3232, 0.751, 0.9817, 0.9878, 0.9967, 0.9692, 0.8989, 0.9911, 0.8936, 0.9704, 0.01095, 0.002137, 0.1224, 0.0929, 0.7678, 0.7557, 0.342, 0.2844, 0.9443, 0.9379, 0.3602, 0.2956, 0.7518, 0.5058, 0.6545, 0.4829, 0.9757, 0.9882, 0.9133, 0.9465, 0.06578, 0.1962, 0.01158, 0.8608, 0.7777, 0.2052, 0.7646, 0.948, 0.95, 0.8912, 0.003558, 0.2446, 0.9304, 0.1409, 0.9129, 0.9969, 0.9699, 0.9936, 0.8626, 0.09065, 0.479, 0.06379, 0.4469, 0.221, 0.1567, 0.5156]): _vg.add([_i], _w, 'REPLACE')
_vg = ob_cube.vertex_groups.new(name='Toes_Front.l')
for _i, _w in zip([36, 37, 39, 40, 83, 84, 85, 86, 91, 92, 96, 97, 107, 108, 109, 110, 111, 112, 113, 114, 129, 194, 196, 197, 234, 235, 243, 244, 245, 246, 247, 248, 251, 252, 303, 304, 322, 323, 326, 328, 334, 335, 336, 337, 343, 359, 362, 374, 375, 376, 377, 378, 379, 380, 381, 382, 383], [0.9447, 0.8151, 0.8487, 0.9696, 0.09521, 0.9128, 0.9596, 0.2719, 0.9895, 0.9975, 0.9756, 0.993, 0.4331, 0.2268, 0.05283, 0.5082, 0.07167, 0.636, 0.6768, 0.2489, 0.002808, 0.1004, 0.105, 0.007967, 0.8776, 0.9071, 0.6397, 0.7043, 0.2481, 0.494, 0.3454, 0.5169, 0.08557, 0.05297, 0.8038, 0.9692, 0.1088, 0.9732, 0.9974, 0.9949, 0.7552, 0.06956, 0.859, 0.08708, 0.001895, 0.1364, 0.9093, 0.521, 0.9362, 0.9831, 0.5531, 0.9884, 1.0, 0.7789, 0.8433, 0.998, 0.4844]): _vg.add([_i], _w, 'REPLACE')
_vg = ob_cube.vertex_groups.new(name='Shoulder.r')
for _i, _w in zip([390, 395, 397, 399, 401, 402, 409, 412, 414, 431, 432, 434, 437, 439, 441, 442, 500, 502, 503, 504, 505, 508, 522, 523, 524, 525, 526, 528, 612, 614, 615, 617, 620, 683, 726, 733, 734, 747, 779, 788, 802], [0.6661, 0.7227, 0.06362, 0.2688, 0.4862, 0.02246, 0.04021, 0.1702, 0.06192, 0.644, 0.4625, 0.001425, 0.1012, 0.1365, 0.01735, 0.1614, 0.01796, 0.07467, 0.1189, 0.01634, 0.05961, 0.1491, 0.003019, 0.06261, 0.1615, 0.2997, 0.01805, 0.3574, 0.003725, 0.6131, 0.6921, 0.1524, 0.5043, 0.04884, 0.04053, 0.5272, 0.1641, 0.0668, 0.03938, 0.09177, 0.4785]): _vg.add([_i], _w, 'REPLACE')
_vg = ob_cube.vertex_groups.new(name='Leg_Front_Upper.r')
for _i, _w in zip([29, 31, 52, 56, 120, 121, 123, 138, 139, 143, 232, 299, 300, 309, 341, 348, 388, 390, 391, 394, 395, 396, 397, 399, 400, 401, 402, 409, 413, 415, 427, 431, 432, 434, 436, 438, 439, 440, 442, 499, 503, 504, 505, 507, 508, 509, 522, 523, 524, 525, 527, 528, 530, 532, 533, 540, 562, 563, 564, 565, 566, 568, 610, 611, 612, 614, 615, 616, 620, 675, 678, 679, 687, 689, 691, 705, 725, 731, 737, 738, 739, 745, 748, 780, 787, 789, 793, 795], [0.08964, 0.1299, 0.04612, 0.1016, 0.04305, 0.003672, 0.1037, 0.09539, 0.01406, 0.2881, 0.1427, 0.01171, 0.02622, 0.07088, 0.0699, 0.1648, 0.01903, 0.004088, 0.9192, 0.02978, 0.07588, 0.01191, 0.794, 0.02329, 0.9666, 0.1086, 0.9203, 0.03012, 0.7849, 0.7897, 0.04617, 0.1986, 0.4669, 0.07845, 0.2664, 0.3087, 0.008942, 0.1977, 0.08393, 0.06916, 0.05251, 0.2522, 0.2886, 0.1752, 0.1578, 0.006764, 0.6835, 0.7318, 0.01315, 0.105, 0.5387, 0.404, 0.01794, 0.03079, 0.05456, 0.01147, 0.03169, 0.05609, 0.06132, 0.03961, 0.0009942, 0.006624, 0.00541, 0.9553, 0.9488, 0.0195, 0.1132, 0.7496, 0.4782, 0.01369, 0.4226, 0.4547, 0.148, 0.1465, 0.4207, 0.002869, 0.4437, 0.008706, 0.008768, 0.8578, 0.9055, 0.05908, 0.2348, 0.2162, 0.6386, 0.03911, 0.05161, 0.01888]): _vg.add([_i], _w, 'REPLACE')
_vg = ob_cube.vertex_groups.new(name='Leg_Front_Lower.r')
for _i, _w in zip([384, 385, 391, 396, 413, 415, 443, 444, 445, 446, 451, 452, 453, 454, 455, 456, 457, 458, 509, 610, 611, 613, 616, 621, 622, 623, 624, 625, 626, 678, 679, 725, 731, 738, 739, 749, 750, 753, 754, 755, 756, 778], [0.9127, 0.9235, 0.008107, 0.9427, 0.07987, 0.05802, 0.1471, 0.2242, 0.2198, 0.15, 0.7689, 0.2616, 0.2595, 0.7937, 0.0547, 0.04017, 0.04684, 0.05249, 0.9549, 0.9354, 0.008326, 0.9481, 0.07795, 0.23, 0.2413, 0.6506, 0.7106, 0.05398, 0.0609, 0.0124, 0.01511, 0.03435, 0.9007, 0.05217, 0.02903, 0.1357, 0.2202, 0.7892, 0.2289, 0.05093, 0.04565, 0.9582]): _vg.add([_i], _w, 'REPLACE')
_vg = ob_cube.vertex_groups.new(name='Foot_Front.r')
for _i, _w in zip([384, 385, 420, 421, 423, 424, 443, 444, 445, 446, 451, 452, 453, 454, 455, 456, 457, 458, 467, 468, 469, 470, 491, 492, 493, 494, 495, 496, 497, 498, 510, 511, 512, 513, 578, 579, 580, 581, 610, 613, 618, 619, 621, 622, 623, 624, 625, 626, 627, 628, 629, 630, 631, 632, 633, 634, 635, 636, 731, 742, 743, 749, 750, 753, 754, 755, 756, 761, 762, 773, 774, 775, 776, 781, 782, 797, 798, 801, 814, 815, 817, 820, 821, 823], [0.06107, 0.05203, 0.05533, 0.1849, 0.1513, 0.01086, 0.8499, 0.7732, 0.778, 0.8472, 0.2229, 0.7332, 0.7352, 0.2001, 0.9442, 0.9524, 0.95, 0.9465, 0.9048, 0.08718, 0.03076, 0.728, 0.5667, 0.7731, 0.9472, 0.4915, 0.9283, 0.3638, 0.3232, 0.751, 0.9817, 0.9878, 0.9967, 0.9692, 0.8989, 0.9911, 0.8936, 0.9704, 0.01095, 0.002137, 0.1224, 0.0929, 0.7678, 0.7557, 0.342, 0.2844, 0.9443, 0.9379, 0.3602, 0.2956, 0.7518, 0.5058, 0.6545, 0.4829, 0.9757, 0.9882, 0.9133, 0.9465, 0.06578, 0.1962, 0.01158, 0.8608, 0.7777, 0.2052, 0.7646, 0.948, 0.95, 0.8912, 0.003558, 0.2446, 0.9304, 0.1409, 0.9129, 0.9969, 0.9699, 0.9936, 0.8626, 0.09065, 0.479, 0.06379, 0.4469, 0.221, 0.1567, 0.5156]): _vg.add([_i], _w, 'REPLACE')
_vg = ob_cube.vertex_groups.new(name='Toes_Front.r')
for _i, _w in zip([420, 421, 423, 424, 467, 468, 469, 470, 475, 476, 480, 481, 491, 492, 493, 494, 495, 496, 497, 498, 513, 578, 580, 581, 618, 619, 627, 628, 629, 630, 631, 632, 635, 636, 742, 743, 761, 762, 765, 767, 773, 774, 775, 776, 782, 798, 801, 814, 815, 816, 817, 818, 819, 820, 821, 822, 823], [0.9447, 0.8151, 0.8487, 0.9696, 0.09521, 0.9128, 0.9596, 0.2719, 0.9895, 0.9975, 0.9756, 0.993, 0.4331, 0.2268, 0.05283, 0.5082, 0.07167, 0.636, 0.6768, 0.2489, 0.002808, 0.1004, 0.105, 0.007967, 0.8776, 0.9071, 0.6397, 0.7043, 0.2481, 0.494, 0.3454, 0.5169, 0.08557, 0.05297, 0.8038, 0.9692, 0.1088, 0.9732, 0.9974, 0.9949, 0.7552, 0.06956, 0.859, 0.08708, 0.001895, 0.1364, 0.9093, 0.521, 0.9362, 0.9831, 0.5531, 0.9884, 1.0, 0.7789, 0.8433, 0.998, 0.4844]): _vg.add([_i], _w, 'REPLACE')
_vg = ob_cube.vertex_groups.new(name='LowerBack')
for _i, _w in zip([20, 33, 296, 404, 417, 685, 724, 735], [0.01125, 0.2194, 0.08109, 0.01125, 0.2194, 0.2392, 0.007514, 0.08109]): _vg.add([_i], _w, 'REPLACE')
_vg = ob_cube.vertex_groups.new(name='Tail_01')
for _i, _w in zip([3, 8, 9, 20, 24, 33, 42, 44, 203, 204, 205, 209, 291, 296, 307, 361, 387, 392, 393, 404, 408, 417, 426, 428, 587, 588, 589, 593, 681, 685, 724, 730, 735, 746, 800], [0.4102, 0.1967, 0.02252, 0.0692, 0.06029, 0.2396, 0.01946, 0.08678, 0.2702, 0.09491, 0.7432, 0.004079, 0.3972, 0.1256, 0.01338, 0.6017, 0.4102, 0.1967, 0.02252, 0.0692, 0.06029, 0.2396, 0.01946, 0.08678, 0.2702, 0.09491, 0.7432, 0.004079, 0.08498, 0.2541, 0.7532, 0.3972, 0.1256, 0.01338, 0.6017]): _vg.add([_i], _w, 'REPLACE')
_vg = ob_cube.vertex_groups.new(name='Tail_02')
for _i, _w in zip([3, 8, 9, 24, 42, 44, 51, 198, 199, 203, 204, 205, 291, 307, 361, 387, 392, 393, 408, 426, 428, 435, 582, 583, 587, 588, 589, 681, 686, 713, 717, 718, 719, 720, 724, 730, 746, 800], [0.2361, 0.1141, 0.006746, 0.9235, 0.05471, 0.06367, 0.1085, 0.9015, 0.002915, 0.05955, 0.02195, 0.1123, 0.4366, 0.08048, 0.07974, 0.2361, 0.1141, 0.006746, 0.9235, 0.05471, 0.06367, 0.1085, 0.9015, 0.002915, 0.05955, 0.02195, 0.1123, 0.9014, 0.1394, 0.9868, 0.9796, 0.9742, 0.06108, 0.09311, 0.1047, 0.4366, 0.08048, 0.07974]): _vg.add([_i], _w, 'REPLACE')
_vg = ob_cube.vertex_groups.new(name='Tail_03')
for _i, _w in zip([198, 199, 582, 583, 719, 720, 722], [0.09134, 0.8935, 0.09134, 0.8935, 0.9104, 0.9009, 0.05523]): _vg.add([_i], _w, 'REPLACE')
_vg = ob_cube.vertex_groups.new(name='Tail_04')
for _i, _w in zip([199, 200, 290, 583, 584, 714, 715, 716, 719, 721, 722, 729], [0.08042, 0.9851, 0.9971, 0.08042, 0.9851, 0.9954, 0.9972, 0.9984, 0.006978, 0.9746, 0.94, 0.9971]): _vg.add([_i], _w, 'REPLACE')
_vg = ob_cube.vertex_groups.new(name='Hip.l')
for _i, _w in zip([3, 5, 8, 9, 14, 20, 21, 22, 33, 42, 44, 46, 49, 202, 203, 204, 205, 209, 291, 293, 296, 307, 361, 404, 417, 589, 685, 724, 735], [0.2029, 0.05012, 0.3515, 0.05905, 0.05706, 0.7708, 0.04107, 0.7351, 0.3006, 0.06017, 0.187, 0.05065, 0.5001, 0.06678, 0.566, 0.6423, 0.08018, 0.4548, 0.08521, 0.01992, 0.6502, 0.02484, 0.2406, 0.0121, 0.2209, 0.01583, 0.2479, 0.05342, 0.0819]): _vg.add([_i], _w, 'REPLACE')
_vg = ob_cube.vertex_groups.new(name='Leg_Back_Upper.l')
for _i, _w in zip([2, 3, 4, 8, 9, 10, 14, 19, 20, 21, 22, 23, 27, 32, 42, 44, 46, 49, 51, 54, 130, 201, 202, 203, 204, 206, 209, 291, 297, 298, 301, 307, 345, 361, 407, 411, 416, 426, 428, 435, 590, 676, 677, 680, 686, 723, 736, 740, 746], [0.2387, 0.1458, 0.1049, 0.3463, 0.6344, 0.148, 0.05269, 0.8944, 0.03847, 0.875, 0.1963, 0.1792, 0.05896, 0.721, 0.6159, 0.6408, 0.09297, 0.4541, 0.4893, 0.03023, 0.06227, 0.9001, 0.8774, 0.06922, 0.2182, 0.765, 0.5041, 0.07052, 0.1803, 0.08378, 0.8057, 0.5716, 0.03331, 0.008148, 0.06046, 0.002512, 0.08326, 0.07776, 0.0146, 0.2242, 0.08187, 0.2172, 0.0267, 0.2892, 0.3533, 0.4087, 0.02181, 0.02391, 0.1365]): _vg.add([_i], _w, 'REPLACE')
_vg = ob_cube.vertex_groups.new(name='Leg_Back_Lower.l')
for _i, _w in zip([2, 9, 23, 32, 42, 51, 63, 64, 65, 66, 75, 76, 77, 78, 79, 80, 81, 82, 130, 131, 132, 133, 201, 202, 206, 210, 211, 212, 213, 214, 215, 222, 223, 297, 301, 307, 312, 313, 318, 319, 320, 321, 344, 345, 407, 435, 676, 680, 686, 723, 736, 746], [0.734, 0.2091, 0.6816, 0.05239, 0.1335, 0.07646, 0.7527, 0.6582, 0.4927, 0.489, 0.8845, 0.9628, 0.5641, 0.5299, 0.09541, 0.4423, 0.4529, 0.193, 0.934, 0.9742, 0.9691, 0.9493, 0.08582, 0.003586, 0.1083, 0.5247, 0.4135, 0.7517, 0.7583, 0.27, 0.1664, 0.9679, 0.9725, 0.7426, 0.006416, 0.1065, 0.4964, 0.7082, 0.9338, 0.5257, 0.4714, 0.1614, 0.9486, 0.9527, 0.06373, 0.03934, 0.2633, 2.946e-05, 0.05645, 0.06022, 0.01792, 0.007631]): _vg.add([_i], _w, 'REPLACE')
_vg = ob_cube.vertex_groups.new(name='Foot_Back.l')
for _i, _w in zip([34, 35, 38, 63, 64, 65, 66, 75, 76, 77, 78, 79, 80, 81, 82, 87, 88, 89, 90, 99, 100, 101, 102, 103, 104, 105, 106, 132, 133, 134, 135, 136, 137, 207, 208, 210, 211, 212, 213, 214, 215, 216, 217, 218, 219, 220, 221, 224, 225, 302, 312, 313, 318, 319, 320, 321, 324, 325, 330, 331, 332, 333, 344, 346, 347, 360, 365, 366, 367, 370, 371, 373], [0.01034, 0.1727, 0.1347, 0.247, 0.3406, 0.511, 0.5114, 0.1138, 0.0231, 0.4425, 0.4706, 0.9044, 0.5594, 0.5473, 0.8056, 0.06324, 0.8549, 0.8358, 0.09311, 0.7025, 0.7417, 0.8977, 0.8851, 0.3929, 0.8768, 0.8617, 0.4577, 0.05096, 0.03747, 0.9744, 0.9928, 0.9842, 0.9742, 0.08507, 0.07415, 0.4748, 0.5864, 0.2477, 0.241, 0.7295, 0.8336, 0.4586, 0.3813, 0.8112, 0.7692, 0.6693, 0.6452, 0.977, 0.9883, 0.1459, 0.505, 0.2907, 0.06371, 0.4761, 0.5296, 0.8378, 0.9114, 0.06196, 0.6763, 0.9501, 0.3372, 0.9316, 0.05419, 0.9762, 0.9861, 0.04002, 0.4762, 0.4814, 0.04482, 0.2053, 0.1669, 0.5135]): _vg.add([_i], _w, 'REPLACE')
_vg = ob_cube.vertex_groups.new(name='Toes_Back.l')
for _i, _w in zip([34, 35, 38, 41, 87, 88, 89, 90, 93, 94, 95, 98, 99, 100, 101, 102, 103, 104, 105, 106, 207, 208, 216, 217, 218, 219, 220, 221, 302, 305, 324, 325, 327, 329, 330, 331, 332, 333, 360, 364, 365, 366, 367, 368, 369, 370, 371, 372, 373], [0.9698, 0.8273, 0.8652, 0.9801, 0.9367, 0.1446, 0.1633, 0.9068, 0.9928, 0.9981, 0.9892, 0.985, 0.297, 0.2581, 0.1017, 0.1137, 0.607, 0.1227, 0.1373, 0.5419, 0.9149, 0.9258, 0.5409, 0.6185, 0.1885, 0.2298, 0.3304, 0.3541, 0.8541, 0.9906, 0.08796, 0.938, 0.9992, 0.9925, 0.3234, 0.04794, 0.6626, 0.06766, 0.955, 0.976, 0.5237, 0.5184, 0.9526, 0.9993, 0.9921, 0.7945, 0.8331, 0.9987, 0.4864]): _vg.add([_i], _w, 'REPLACE')
_vg = ob_cube.vertex_groups.new(name='Hip.r')
for _i, _w in zip([20, 33, 205, 296, 387, 389, 392, 393, 398, 404, 405, 406, 417, 426, 428, 430, 433, 586, 587, 588, 589, 593, 685, 724, 730, 732, 735, 746, 800], [0.0121, 0.2209, 0.01583, 0.0819, 0.2029, 0.05012, 0.3515, 0.05905, 0.05706, 0.7708, 0.04107, 0.7351, 0.3006, 0.06017, 0.187, 0.05065, 0.5001, 0.06678, 0.566, 0.6423, 0.08018, 0.4548, 0.2479, 0.05342, 0.08521, 0.01992, 0.6502, 0.02484, 0.2406]): _vg.add([_i], _w, 'REPLACE')
_vg = ob_cube.vertex_groups.new(name='Leg_Back_Upper.r')
for _i, _w in zip([23, 27, 32, 42, 44, 51, 206, 297, 301, 307, 386, 387, 388, 392, 393, 394, 398, 403, 404, 405, 406, 407, 411, 416, 426, 428, 430, 433, 435, 438, 514, 585, 586, 587, 588, 590, 593, 676, 677, 680, 686, 723, 730, 736, 737, 740, 746, 784, 800], [0.06046, 0.002512, 0.08326, 0.07776, 0.0146, 0.2242, 0.08187, 0.02181, 0.02391, 0.1365, 0.2387, 0.1458, 0.1049, 0.3463, 0.6344, 0.148, 0.05269, 0.8944, 0.03847, 0.875, 0.1963, 0.1792, 0.05896, 0.721, 0.6159, 0.6408, 0.09297, 0.4541, 0.4893, 0.03023, 0.06227, 0.9001, 0.8774, 0.06922, 0.2182, 0.765, 0.5041, 0.2172, 0.0267, 0.2892, 0.3533, 0.4087, 0.07052, 0.1803, 0.08378, 0.8057, 0.5716, 0.03331, 0.008148]): _vg.add([_i], _w, 'REPLACE')
_vg = ob_cube.vertex_groups.new(name='Leg_Back_Lower.r')
for _i, _w in zip([23, 51, 297, 307, 386, 393, 407, 416, 426, 435, 447, 448, 449, 450, 459, 460, 461, 462, 463, 464, 465, 466, 514, 515, 516, 517, 585, 586, 590, 594, 595, 596, 597, 598, 599, 606, 607, 676, 680, 686, 723, 736, 740, 746, 751, 752, 757, 758, 759, 760, 783, 784], [0.06373, 0.03934, 0.01792, 0.007631, 0.734, 0.2091, 0.6816, 0.05239, 0.1335, 0.07646, 0.7527, 0.6582, 0.4927, 0.489, 0.8845, 0.9628, 0.5641, 0.5299, 0.09541, 0.4423, 0.4529, 0.193, 0.934, 0.9742, 0.9691, 0.9493, 0.08582, 0.003586, 0.1083, 0.5247, 0.4135, 0.7517, 0.7583, 0.27, 0.1664, 0.9679, 0.9725, 0.2633, 2.945e-05, 0.05645, 0.06022, 0.7426, 0.006416, 0.1065, 0.4964, 0.7082, 0.9338, 0.5257, 0.4714, 0.1614, 0.9486, 0.9527]): _vg.add([_i], _w, 'REPLACE')
_vg = ob_cube.vertex_groups.new(name='Foot_Back.r')
for _i, _w in zip([418, 419, 422, 447, 448, 449, 450, 459, 460, 461, 462, 463, 464, 465, 466, 471, 472, 473, 474, 483, 484, 485, 486, 487, 488, 489, 490, 516, 517, 518, 519, 520, 521, 591, 592, 594, 595, 596, 597, 598, 599, 600, 601, 602, 603, 604, 605, 608, 609, 741, 751, 752, 757, 758, 759, 760, 763, 764, 769, 770, 771, 772, 783, 785, 786, 799, 805, 806, 807, 810, 811, 813], [0.01034, 0.1727, 0.1347, 0.247, 0.3406, 0.511, 0.5114, 0.1138, 0.0231, 0.4425, 0.4706, 0.9044, 0.5594, 0.5473, 0.8056, 0.06324, 0.8549, 0.8358, 0.09311, 0.7025, 0.7417, 0.8977, 0.8851, 0.3929, 0.8768, 0.8617, 0.4577, 0.05096, 0.03747, 0.9744, 0.9928, 0.9842, 0.9742, 0.08507, 0.07415, 0.4748, 0.5864, 0.2477, 0.241, 0.7295, 0.8336, 0.4586, 0.3813, 0.8112, 0.7692, 0.6693, 0.6452, 0.977, 0.9883, 0.1459, 0.505, 0.2907, 0.06371, 0.4761, 0.5296, 0.8378, 0.9114, 0.06196, 0.6763, 0.9501, 0.3372, 0.9316, 0.05419, 0.9762, 0.9861, 0.04002, 0.4762, 0.4814, 0.04482, 0.2053, 0.1669, 0.5135]): _vg.add([_i], _w, 'REPLACE')
_vg = ob_cube.vertex_groups.new(name='Toes_Back.r')
for _i, _w in zip([418, 419, 422, 425, 471, 472, 473, 474, 477, 478, 479, 482, 483, 484, 485, 486, 487, 488, 489, 490, 591, 592, 600, 601, 602, 603, 604, 605, 741, 744, 763, 764, 766, 768, 769, 770, 771, 772, 799, 804, 805, 806, 807, 808, 809, 810, 811, 812, 813], [0.9698, 0.8273, 0.8652, 0.9801, 0.9367, 0.1446, 0.1633, 0.9068, 0.9928, 0.9981, 0.9892, 0.985, 0.297, 0.2581, 0.1017, 0.1137, 0.607, 0.1227, 0.1373, 0.5419, 0.9149, 0.9258, 0.5409, 0.6185, 0.1885, 0.2298, 0.3304, 0.3541, 0.8541, 0.9906, 0.08796, 0.938, 0.9992, 0.9925, 0.3234, 0.04794, 0.6626, 0.06766, 0.955, 0.976, 0.5237, 0.5184, 0.9526, 0.9993, 0.9921, 0.7945, 0.8331, 0.9987, 0.4864]): _vg.add([_i], _w, 'REPLACE')
_vg = ob_cube.vertex_groups.new(name='Stomack')
for _i, _w in zip([4, 5, 7, 10, 13, 14, 19, 21, 26, 27, 29, 32, 46, 47, 52, 53, 54, 55, 56, 58, 293, 298, 299, 301, 309, 388, 389, 391, 394, 397, 398, 403, 405, 410, 411, 413, 416, 430, 431, 436, 437, 438, 439, 440, 442, 677, 678, 680, 687, 723, 732, 737, 738, 740, 748], [0.8228, 0.1527, 0.01125, 0.7357, 0.09761, 0.4957, 0.06737, 0.06046, 0.009039, 0.8632, 0.009093, 0.1276, 0.6328, 0.01446, 0.6039, 0.02787, 0.5199, 0.08742, 0.63, 0.1851, 0.07166, 0.8452, 0.04354, 0.1158, 0.6189, 0.8228, 0.1527, 0.01125, 0.7357, 0.09762, 0.4957, 0.06737, 0.06046, 0.00904, 0.8632, 0.009093, 0.1276, 0.6328, 0.01464, 0.6039, 0.0279, 0.5199, 0.08744, 0.63, 0.1851, 0.8702, 0.08123, 0.3629, 0.6365, 0.06055, 0.07166, 0.8452, 0.04354, 0.1158, 0.6189]): _vg.add([_i], _w, 'REPLACE')
_m = ob_cube.modifiers.new('Armature', 'ARMATURE')
_m.object = ob_armature
ob_meshcontrol.location = (0.0, 0.0, 0.0)
ob_meshcontrol.empty_image_offset = (0.0, 0.0)
ob_meshcontrol.lineart.crease_threshold = 0.0
ob_bc_arrow.parent = ob_meshcontrol
ob_bc_arrow.location = (0.0, 0.0, 0.0)
ob_bc_arrow.lineart.crease_threshold = 0.0
ob_bc_arrow.use_mesh_mirror_x = True
ob_bc_arrow_side.parent = ob_meshcontrol
ob_bc_arrow_side.location = (0.0, 0.0, 0.0)
ob_bc_arrow_side.rotation_euler = (0.0, 0.0, 1.571)
ob_bc_arrow_side.lineart.crease_threshold = 0.0
ob_bc_arrow_side.use_mesh_mirror_x = True
ob_meshcontorl_sholder_hips.parent = ob_meshcontrol
ob_meshcontorl_sholder_hips.location = (0.0, 0.0, 0.0)
ob_meshcontorl_sholder_hips.lineart.crease_threshold = 0.0
ob_meshcontorl_upperleg.parent = ob_meshcontrol
ob_meshcontorl_upperleg.location = (0.0, 0.0, 0.0)
ob_meshcontorl_upperleg.lineart.crease_threshold = 0.0
ob_meshcontrol_arrow_l.parent = ob_meshcontrol
ob_meshcontrol_arrow_l.location = (0.0, 0.0, 0.0)
ob_meshcontrol_arrow_l.lineart.crease_threshold = 0.0
ob_meshcontrol_arrow_palm.parent = ob_meshcontrol
ob_meshcontrol_arrow_palm.location = (0.0, 0.0, 0.0)
ob_meshcontrol_arrow_palm.lineart.crease_threshold = 0.0
ob_meshcontrol_arrow_r.parent = ob_meshcontrol
ob_meshcontrol_arrow_r.location = (0.0, 0.0, 0.0)
ob_meshcontrol_arrow_r.lineart.crease_threshold = 0.0
ob_meshcontrol_arrow_roll.parent = ob_meshcontrol
ob_meshcontrol_arrow_roll.location = (0.0, 0.0, 0.0)
ob_meshcontrol_arrow_roll.lineart.crease_threshold = 0.0
ob_meshcontrol_arrow_thumb_l.parent = ob_meshcontrol
ob_meshcontrol_arrow_thumb_l.location = (0.0, 0.0, 0.0)
ob_meshcontrol_arrow_thumb_l.lineart.crease_threshold = 0.0
ob_meshcontrol_arrow_thumb_r.parent = ob_meshcontrol
ob_meshcontrol_arrow_thumb_r.location = (0.0, 0.0, 0.0)
ob_meshcontrol_arrow_thumb_r.lineart.crease_threshold = 0.0
ob_meshcontrol_circle.parent = ob_meshcontrol
ob_meshcontrol_circle.location = (0.0, 0.0, 0.0)
ob_meshcontrol_circle.lineart.crease_threshold = 0.0
ob_meshcontrol_cube.parent = ob_meshcontrol
ob_meshcontrol_cube.location = (1.14, 0.7578, 0.9083)
ob_meshcontrol_cube.display_type = 'WIRE'
ob_meshcontrol_cube.lineart.crease_threshold = 0.0
ob_meshcontrol_eyecontrol.parent = ob_meshcontrol
ob_meshcontrol_eyecontrol.location = (0.0, 0.0, 0.0)
ob_meshcontrol_eyecontrol.lineart.crease_threshold = 0.0
ob_meshcontrol_facearrow_l.parent = ob_meshcontrol
ob_meshcontrol_facearrow_l.location = (0.0, 0.0, 0.0)
ob_meshcontrol_facearrow_l.lineart.crease_threshold = 0.0
ob_meshcontrol_facearrow_r.parent = ob_meshcontrol
ob_meshcontrol_facearrow_r.location = (0.0, 0.0, 0.0)
ob_meshcontrol_facearrow_r.lineart.crease_threshold = 0.0
ob_meshcontrol_head.parent = ob_meshcontrol
ob_meshcontrol_head.location = (0.0, 0.0, 0.0)
ob_meshcontrol_head.lineart.crease_threshold = 0.0

# ---- collection membership
col_collection_1.objects.link(ob_armature)
col_collection_1.objects.link(ob_cube)
col_collection_10.objects.link(ob_meshcontrol)
col_collection_10.objects.link(ob_bc_arrow)
col_collection_10.objects.link(ob_bc_arrow_side)
col_collection_10.objects.link(ob_meshcontorl_sholder_hips)
col_collection_10.objects.link(ob_meshcontorl_upperleg)
col_collection_10.objects.link(ob_meshcontrol_arrow_l)
col_collection_10.objects.link(ob_meshcontrol_arrow_palm)
col_collection_10.objects.link(ob_meshcontrol_arrow_r)
col_collection_10.objects.link(ob_meshcontrol_arrow_roll)
col_collection_10.objects.link(ob_meshcontrol_arrow_thumb_l)
col_collection_10.objects.link(ob_meshcontrol_arrow_thumb_r)
col_collection_10.objects.link(ob_meshcontrol_circle)
col_collection_10.objects.link(ob_meshcontrol_cube)
col_collection_10.objects.link(ob_meshcontrol_eyecontrol)
col_collection_10.objects.link(ob_meshcontrol_facearrow_l)
col_collection_10.objects.link(ob_meshcontrol_facearrow_r)
col_collection_10.objects.link(ob_meshcontrol_head)

# ---- scene / render settings (as saved in the file)
scene.frame_start = 1; scene.frame_end = 21; scene.frame_set(0)
scene.render.engine = 'BLENDER_EEVEE_NEXT'
scene.render.image_settings.file_format = 'JPEG'
scene.render.fps = 25
scene.render.dither_intensity = 0.0
scene.cycles.use_denoising = False
scene.cycles.samples = 128
scene.cycles.sampling_pattern = 'TABULATED_SOBOL'
scene.cycles.light_sampling_threshold = 0.0
scene.cycles.use_adaptive_sampling = False
scene.cycles.use_light_tree = False
scene.cycles.blur_glossy = 0.0
scene.cycles.sample_clamp_indirect = 0.0
scene.view_settings.view_transform = 'Standard'
bpy.context.view_layer.update()

# ---- added for rendering (the .blend has no active camera and no usable light): camera, sun
cam_auto = bpy.data.cameras.new('AutoCamera')
cam_auto.lens = 50.0
cam_auto.sensor_width = 36.0
cam_auto.clip_end = 1000.0
ob_auto_camera = bpy.data.objects.new('AutoCamera', cam_auto)
scene.collection.objects.link(ob_auto_camera)
ob_auto_camera.location = (4.51268, -4.64346, 3.71414)
ob_auto_camera.rotation_euler = (1.09748, -7.21219e-08, 0.694738)
scene.camera = ob_auto_camera
light_auto_sun = bpy.data.lights.new('AutoSun', 'SUN')
light_auto_sun.energy = 3.0
light_auto_sun.angle = 0.0523599
ob_auto_sun = bpy.data.objects.new('AutoSun', light_auto_sun)
scene.collection.objects.link(ob_auto_sun)
ob_auto_sun.rotation_euler = (0.872665, 0.174533, 0.523599)
bpy.context.view_layer.update()
